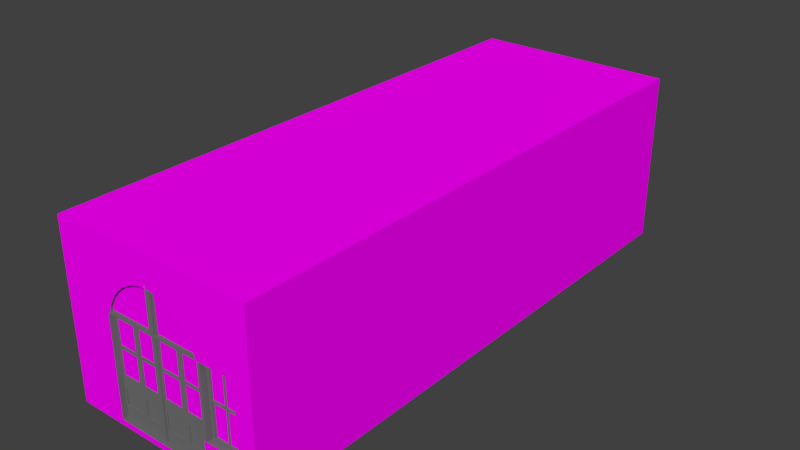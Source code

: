# Source: 61CentralTexture.blend  (saved by Blender 2.76.0; exported with 4.5.12 LTS)
import bpy
from mathutils import Matrix  # noqa: F401  (used for matrix-valued properties, if any)

bpy.ops.wm.read_factory_settings(use_empty=True)
scene = bpy.context.scene
scene.name = 'Scene'

# ---- collections
col_collection_1 = bpy.data.collections.new('Collection 1'); scene.collection.children.link(col_collection_1)

# ---- images (referenced by path relative to the original .blend; pixels are not part of the script)
import os
ASSET_DIR = os.environ.get("B2B_ASSET_DIR", "")  # directory of the original .blend (textures are referenced by path, not embedded)
HERE = os.path.dirname(os.path.abspath(__file__))  # packed textures are extracted next to this script under _unpacked/

def load_image(name, relpath, width, height, colorspace="sRGB"):
    """Load a texture the original file referenced (path relative to the .blend, or extracted next to this script)."""
    p = next((c for c in (os.path.join(HERE, relpath), os.path.join(ASSET_DIR, relpath)) if relpath and os.path.exists(c)), "")
    if p:
        img = bpy.data.images.load(p, check_existing=True)
        img.name = name
    else:  # same state as the original file: an image datablock whose file is absent (Cycles renders it pink)
        img = bpy.data.images.new(name, width, height)
        img.source = "FILE"
        img.filepath = "//" + (relpath or name)
    img.colorspace_settings.name = colorspace
    return img
img_black_brick_wall___texture_by_thekapow_d5y1ghq_jpg_001 = load_image('black_brick_wall___texture_by_thekapow-d5y1ghq.jpg.001', 'black_brick_wall___texture_by_thekapow-d5y1ghq.jpg', 1024, 1024, 'sRGB')
img_glass_jpg_001 = load_image('glass.jpg.001', 'glass.jpg', 1024, 1024, 'sRGB')

# ---- materials (node trees are filled in below, after node groups)
mat_brick = bpy.data.materials.new('brick')
mat_brick.alpha_threshold = 0.0
mat_brick.roughness = 0.5
mat_windows = bpy.data.materials.new('windows')
mat_windows.alpha_threshold = 0.0
mat_windows.roughness = 0.5
mat_door = bpy.data.materials.new('Door')
mat_door.alpha_threshold = 0.0
mat_door.roughness = 0.5

# ---- material node trees
mat_brick.use_nodes = True; mat_brick.node_tree.nodes.clear()
_N = mat_brick.node_tree.nodes; _L = mat_brick.node_tree.links
n0 = _N.new('ShaderNodeOutputMaterial'); n0.name = 'Material Output'; n0.location = (300, 300)
n1 = _N.new('ShaderNodeBsdfDiffuse'); n1.name = 'Diffuse BSDF'; n1.location = (10, 300)
n2 = _N.new('ShaderNodeTexImage'); n2.name = 'Image Texture'; n2.location = (-180, 300)
n2.width = 140
n2.image = img_black_brick_wall___texture_by_thekapow_d5y1ghq_jpg_001
_L.new(n1.outputs[0], n0.inputs[0])
_L.new(n2.outputs[0], n1.inputs[0])
n0.is_active_output = True
mat_windows.use_nodes = True; mat_windows.node_tree.nodes.clear()
_N = mat_windows.node_tree.nodes; _L = mat_windows.node_tree.links
n0 = _N.new('ShaderNodeOutputMaterial'); n0.name = 'Material Output'; n0.location = (300, 300)
n1 = _N.new('ShaderNodeBsdfDiffuse'); n1.name = 'Diffuse BSDF'; n1.location = (10, 300)
n2 = _N.new('ShaderNodeTexImage'); n2.name = 'Image Texture'; n2.location = (-180, 300)
n2.width = 140
n2.image = img_glass_jpg_001
_L.new(n1.outputs[0], n0.inputs[0])
_L.new(n2.outputs[0], n1.inputs[0])
n0.is_active_output = True
mat_door.use_nodes = True; mat_door.node_tree.nodes.clear()
_N = mat_door.node_tree.nodes; _L = mat_door.node_tree.links
n0 = _N.new('ShaderNodeOutputMaterial'); n0.name = 'Material Output'; n0.location = (300, 300)
n1 = _N.new('ShaderNodeBsdfDiffuse'); n1.name = 'Diffuse BSDF'; n1.location = (10, 300)
n1.inputs[0].default_value = (0.1679, 0.1679, 0.1679, 1.0)
_L.new(n1.outputs[0], n0.inputs[0])
n0.is_active_output = True

# ---- world
world_world = bpy.data.worlds.new('World'); scene.world = world_world
world_world.color = (0.05088, 0.05088, 0.05088)
world_world.use_sun_shadow = False
world_world.sun_shadow_jitter_overblur = 0.0
world_world.cycles.sampling_method = 'MANUAL'
world_world.cycles.sample_map_resolution = 256

# ---- meshes
me_cylinder = bpy.data.meshes.new('Cylinder')
me_cylinder.from_pydata([(0.04138, -9.095, 11.77), (0.04079, -9.129, 8.747), (-3.686, -9.129, 8.747), (0.4128, -9.106, 8.747), (4.068, -9.15, 8.747), (-1.345, -9.089, 11.46), (-3.29, -9.111, 9.726), (-3.195, -9.108, 9.907), (-3.629, -9.125, 8.988), (-3.572, -9.121, 9.184), (-0.3641, -9.092, 11.73), (-0.1613, -9.093, 11.75), (-1.881, -9.091, 11.17), (-1.702, -9.09, 11.26), (-2.372, -9.094, 10.81), (-3.068, -9.105, 10.07), (-2.94, -9.103, 10.23), (-3.478, -9.118, 9.365), (-3.384, -9.114, 9.545), (-1.524, -9.089, 11.36), (-2.216, -9.093, 10.94), (-2.812, -9.1, 10.38), (-0.5668, -9.09, 11.71), (-1.15, -9.089, 11.52), (3.813, -9.151, 9.368), (3.907, -9.151, 9.187), (3.402, -9.151, 10.07), (3.53, -9.151, 9.911), (2.863, -9.15, 10.68), (3.019, -9.15, 10.55), (2.215, -9.148, 11.17), (2.394, -9.149, 11.07), (1.484, -9.145, 11.52), (1.678, -9.146, 11.46), (0.6972, -9.141, 11.74), (0.9, -9.142, 11.71), (3.978, -9.15, 9.003), (4.022, -9.15, 8.88), (3.624, -9.151, 9.73), (3.719, -9.151, 9.549), (3.147, -9.151, 10.39), (3.275, -9.151, 10.23), (2.55, -9.149, 10.94), (2.706, -9.15, 10.81), (1.857, -9.147, 11.36), (2.036, -9.147, 11.27), (1.095, -9.143, 11.65), (1.289, -9.144, 11.59), (0.4473, -9.098, 11.78), (-2.06, -9.091, 11.07), (-0.9558, -9.09, 11.58), (-0.7613, -9.09, 11.64), (-2.685, -9.098, 10.54), (-2.529, -9.096, 10.67), (0.5864, -9.128, 8.747), (0.5723, -9.12, 11.76), (0.5864, -9.124, 8.818), (4.05, -9.15, 8.818), (-0.08069, -9.129, 8.747), (-0.05998, -9.094, 11.76), (-0.08415, -9.127, 8.818), (-3.658, -9.127, 8.818), (-1.344, -8.977, 11.46), (-3.289, -9.0, 9.726), (-3.195, -8.996, 9.907), (-3.628, -9.014, 8.988), (-3.571, -9.01, 9.183), (-2.528, -8.985, 10.67), (-3.067, -8.994, 10.07), (-2.94, -8.991, 10.23), (-3.477, -9.006, 9.364), (-3.383, -9.003, 9.545), (-2.372, -8.983, 10.81), (-3.657, -9.016, 8.818), (3.814, -9.04, 9.368), (3.908, -9.039, 9.187), (3.403, -9.04, 10.07), (3.531, -9.04, 9.91), (2.863, -9.039, 10.68), (3.02, -9.039, 10.55), (2.215, -9.037, 11.17), (2.394, -9.037, 11.07), (1.484, -9.034, 11.52), (1.679, -9.035, 11.46), (0.6978, -9.03, 11.74), (0.9005, -9.031, 11.71), (3.979, -9.039, 9.003), (4.022, -9.039, 8.88), (3.625, -9.04, 9.729), (3.719, -9.04, 9.549), (3.147, -9.039, 10.39), (3.275, -9.04, 10.23), (2.551, -9.038, 10.94), (2.707, -9.038, 10.81), (1.858, -9.035, 11.36), (2.036, -9.036, 11.27), (1.095, -9.032, 11.65), (1.29, -9.033, 11.58), (0.5728, -9.009, 11.76), (-1.881, -8.979, 11.17), (-1.702, -8.979, 11.26), (-1.523, -8.978, 11.36), (-1.15, -8.978, 11.52), (-0.9552, -8.978, 11.58), (-0.7607, -8.979, 11.64), (-0.5662, -8.979, 11.71), (-0.3635, -8.98, 11.73), (-0.1608, -8.982, 11.75), (-2.812, -8.989, 10.38), (-2.684, -8.986, 10.54), (-2.216, -8.982, 10.94), (-2.059, -8.98, 11.07), (0.5864, -9.013, 8.818), (4.051, -9.038, 8.818), (-0.05943, -8.983, 11.76), (-0.0836, -8.994, 8.818), (7.206, -9.225, 14.09), (8.178, -9.225, 14.09), (8.63, -9.225, 14.09), (8.63, 36.17, 14.09), (-7.901, 36.17, 14.09), (-7.901, -9.225, 14.09), (-3.919, -9.225, 14.09), (-3.806, -9.225, 14.09), (-2.206, -9.225, 14.09), (-2.105, -9.225, 14.09), (-1.903, -9.225, 14.09), (-1.797, -9.225, 14.09), (-0.3274, -9.225, 14.09), (-0.2235, -9.225, 14.09), (0.09696, -9.225, 14.09), (0.2171, -9.225, 14.09), (1.815, -9.225, 14.09), (1.928, -9.225, 14.09), (2.143, -9.225, 14.09), (2.255, -9.225, 14.09), (4.068, -9.225, 14.09), (4.177, -9.225, 14.09), (4.421, -9.225, 14.09), (4.623, -9.225, 14.09), (5.714, -9.225, 14.09), (5.814, -9.225, 14.09), (7.005, -9.225, 14.09), (7.005, -9.225, 12.1), (7.206, -9.225, 12.1), (7.206, -9.225, 8.562), (7.206, -9.225, 8.46), (7.206, -9.225, 5.745), (7.206, -9.225, 5.651), (7.206, -9.225, 3.01), (7.206, -9.225, 2.907), (7.206, -9.225, 0.5571), (8.178, -9.225, 0.5571), (8.178, -9.225, 2.907), (8.178, -9.225, 8.562), (8.63, -9.225, 8.562), (8.63, -9.225, 2.907), (8.63, -9.225, 0.5571), (8.63, -9.225, 0.09895), (8.63, 36.17, 0.09895), (-7.901, 36.17, 0.09895), (-7.901, -9.225, 0.5571), (-7.901, -9.225, 1.504), (-7.901, -9.225, 2.854), (-7.901, -9.225, 3.839), (-7.901, -9.225, 5.856), (-7.901, -9.225, 6.063), (-7.901, -9.225, 8.088), (-7.901, -9.225, 8.562), (-7.901, -9.225, 12.1), (-7.901, -9.225, 0.09895), (-3.919, -9.225, 12.1), (-3.806, -9.225, 12.1), (-2.206, -9.225, 12.1), (-2.105, -9.225, 12.1), (-1.903, -9.225, 12.1), (-1.797, -9.225, 12.1), (-0.3274, -9.225, 12.1), (-0.2235, -9.225, 12.1), (0.09696, -9.225, 12.1), (0.2171, -9.225, 12.1), (1.815, -9.225, 12.1), (1.928, -9.225, 12.1), (2.143, -9.225, 12.1), (2.255, -9.225, 12.1), (4.068, -9.225, 12.1), (4.177, -9.225, 12.1), (4.421, -9.225, 12.1), (4.623, -9.225, 12.1), (5.714, -9.225, 12.1), (5.814, -9.225, 12.1), (7.005, -9.225, 8.562), (7.206, -8.778, 8.562), (7.206, -8.778, 8.46), (7.206, -8.778, 5.745), (7.206, -8.778, 5.651), (7.206, -8.778, 3.01), (7.206, -8.778, 2.907), (7.005, -9.225, 2.907), (7.005, -9.225, 0.5571), (7.206, -9.225, 0.09895), (8.178, -9.225, 0.09895), (7.005, -9.225, 0.09895), (5.814, -9.225, 0.09895), (5.714, -9.225, 0.09895), (4.623, -9.225, 0.09895), (4.421, -9.225, 0.09895), (4.177, -9.225, 0.09895), (4.068, -9.225, 0.09895), (2.255, -9.225, 0.09895), (2.143, -9.225, 0.09895), (1.928, -9.225, 0.09895), (1.815, -9.225, 0.09895), (0.2171, -9.225, 0.09895), (0.09696, -9.225, 0.09895), (-0.2235, -9.225, 0.09895), (-0.3274, -9.225, 0.09895), (-1.797, -9.225, 0.09895), (-1.903, -9.225, 0.09895), (-2.105, -9.225, 0.09895), (-2.206, -9.225, 0.09895), (-3.806, -9.225, 0.09895), (-3.919, -9.225, 0.09895), (-3.919, -9.225, 0.5571), (-3.919, -9.225, 1.504), (-3.919, -9.225, 2.854), (-3.919, -9.225, 3.839), (-3.919, -9.225, 5.856), (-3.919, -9.225, 6.063), (-3.919, -9.225, 8.088), (-3.919, -9.225, 8.562), (-3.806, -9.225, 8.562), (-2.206, -9.225, 8.562), (-3.687, -9.225, 8.747), (-3.63, -9.225, 8.988), (-3.573, -9.225, 9.184), (-3.479, -9.225, 9.365), (-3.385, -9.225, 9.545), (-3.29, -9.225, 9.726), (-3.196, -9.225, 9.907), (-3.069, -9.225, 10.07), (-2.941, -9.225, 10.23), (-2.813, -9.225, 10.38), (-2.686, -9.225, 10.54), (-2.53, -9.225, 10.67), (-2.373, -9.225, 10.81), (-2.217, -9.225, 10.94), (-2.206, -9.225, 10.95), (-2.105, -9.225, 11.03), (-2.061, -9.225, 11.07), (-1.903, -9.225, 11.16), (-1.882, -9.225, 11.17), (-1.797, -9.225, 11.21), (-1.703, -9.225, 11.26), (-1.525, -9.225, 11.36), (-1.346, -9.225, 11.46), (-1.151, -9.225, 11.52), (-0.9569, -9.225, 11.58), (-0.7624, -9.225, 11.64), (-0.5679, -9.225, 11.71), (-0.3652, -9.225, 11.73), (-0.3274, -9.225, 11.73), (-0.2235, -9.225, 11.74), (-0.2235, -9.225, 8.562), (0.09696, -9.225, 8.562), (0.2171, -9.225, 8.562), (1.815, -9.225, 8.562), (1.815, -9.225, 8.747), (0.4119, -9.225, 8.747), (0.4462, -9.225, 11.78), (0.04047, -9.225, 11.77), (0.641, -9.225, 11.74), (-0.0596, -9.225, 11.76), (0.8993, -9.225, 11.71), (1.094, -9.225, 11.65), (1.288, -9.225, 11.59), (1.483, -9.225, 11.52), (1.678, -9.225, 11.46), (1.815, -9.225, 11.39), (1.928, -9.225, 11.33), (2.035, -9.225, 11.27), (2.143, -9.225, 11.21), (2.255, -9.225, 11.15), (2.393, -9.225, 11.07), (2.549, -9.225, 10.94), (2.706, -9.225, 10.81), (2.862, -9.225, 10.68), (3.018, -9.225, 10.55), (3.146, -9.225, 10.39), (3.274, -9.225, 10.23), (3.402, -9.225, 10.07), (3.529, -9.225, 9.911), (3.624, -9.225, 9.73), (3.718, -9.225, 9.549), (3.812, -9.225, 9.368), (3.907, -9.225, 9.187), (3.978, -9.225, 9.003), (4.021, -9.225, 8.88), (4.068, -9.225, 8.747), (4.068, -9.225, 8.562), (4.177, -9.225, 8.562), (4.421, -9.225, 8.562), (4.623, -9.225, 8.562), (5.714, -9.225, 8.562), (5.814, -9.225, 8.562), (7.005, -8.778, 8.562), (7.005, -8.778, 8.46), (7.005, -8.778, 5.745), (7.005, -8.778, 5.651), (7.005, -8.778, 3.01), (7.005, -8.778, 2.907), (5.814, -9.225, 2.907), (5.814, -9.225, 0.5571), (5.714, -9.225, 0.5571), (4.623, -9.225, 0.5571), (4.421, -9.225, 0.5571), (4.177, -9.225, 0.5571), (4.068, -9.225, 0.5571), (2.255, -9.225, 0.5571), (2.143, -9.225, 0.5571), (1.928, -9.225, 0.5571), (1.815, -9.225, 0.5571), (0.2171, -9.225, 0.5571), (0.09696, -9.225, 0.5571), (-0.2235, -9.225, 0.5571), (-0.3274, -9.225, 0.5571), (-1.797, -9.225, 0.5571), (-1.903, -9.225, 0.5571), (-2.105, -9.225, 0.5571), (-2.206, -9.225, 0.5571), (-3.806, -9.225, 0.5571), (-3.919, -8.778, 0.5571), (-3.919, -8.778, 1.504), (-3.919, -8.778, 2.854), (-3.919, -8.778, 3.839), (-3.919, -8.778, 5.856), (-3.919, -8.778, 6.063), (-3.919, -8.778, 8.088), (-3.919, -8.778, 8.562), (-3.806, -8.778, 8.562), (-2.206, -8.778, 8.562), (-2.105, -9.225, 8.562), (-0.3274, -9.225, 8.562), (-0.2235, -8.948, 8.562), (0.09696, -8.948, 8.562), (0.09696, -8.778, 8.562), (0.2171, -8.778, 8.562), (1.815, -8.778, 8.562), (1.928, -9.225, 8.562), (1.928, -9.225, 8.747), (2.255, -9.225, 8.747), (2.255, -9.225, 8.562), (0.5864, -9.225, 8.747), (4.068, -8.778, 8.562), (4.177, -8.778, 8.562), (4.177, -9.225, 8.46), (4.421, -9.225, 8.46), (4.421, -8.778, 8.562), (4.623, -8.778, 8.562), (5.714, -8.778, 8.562), (5.814, -8.778, 8.562), (5.814, -8.778, 8.46), (7.005, -8.69, 8.46), (7.005, -8.69, 5.745), (5.814, -8.778, 5.745), (5.814, -8.778, 5.651), (7.005, -8.645, 5.651), (7.005, -8.645, 3.01), (5.814, -8.778, 2.907), (5.814, -8.778, 3.01), (5.714, -9.225, 2.907), (4.623, -9.225, 2.907), (4.421, -9.225, 2.907), (4.177, -9.225, 2.907), (4.177, -8.778, 0.5571), (4.068, -8.778, 0.5571), (2.255, -8.778, 0.5571), (2.143, -8.778, 0.5571), (1.928, -8.778, 0.5571), (1.815, -8.778, 0.5571), (0.2171, -8.778, 0.5571), (0.09696, -8.778, 0.5571), (0.09696, -8.948, 0.5571), (-0.2235, -8.948, 0.5571), (-0.2235, -8.778, 0.5571), (-0.3274, -8.778, 0.5571), (-1.797, -8.778, 0.5571), (-1.903, -8.778, 0.5571), (-2.105, -8.778, 0.5571), (-2.206, -8.778, 0.5571), (-3.806, -8.778, 0.5571), (-3.806, -8.778, 1.504), (-3.806, -8.778, 2.854), (-3.806, -8.778, 3.839), (-3.806, -8.778, 5.856), (-3.806, -8.778, 6.063), (-3.806, -8.778, 8.088), (-2.105, -8.778, 8.562), (-2.206, -8.778, 8.088), (-1.903, -9.225, 8.562), (-1.797, -9.225, 8.562), (-0.3274, -8.778, 8.562), (-0.2235, -8.778, 8.562), (-0.2235, -8.948, 8.088), (0.09696, -8.948, 8.088), (0.2171, -8.778, 8.161), (0.09696, -8.778, 8.161), (1.928, -8.778, 8.562), (1.815, -8.778, 8.161), (2.143, -9.225, 8.562), (2.143, -9.225, 8.747), (2.255, -8.778, 8.562), (4.177, -8.778, 8.46), (4.177, -8.778, 8.161), (4.068, -8.778, 8.161), (4.177, -9.225, 5.745), (4.421, -9.225, 5.745), (4.421, -8.778, 8.46), (4.623, -8.778, 8.46), (5.714, -8.778, 8.46), (5.814, -8.69, 8.46), (5.814, -8.69, 5.745), (7.005, -8.597, 8.46), (7.005, -8.597, 5.745), (5.714, -8.778, 5.745), (5.714, -8.778, 5.651), (5.814, -8.645, 5.651), (5.814, -8.645, 3.01), (7.005, -8.552, 5.651), (7.005, -8.552, 3.01), (5.714, -8.778, 2.907), (5.714, -8.778, 3.01), (4.623, -8.778, 2.907), (4.421, -8.778, 2.907), (4.177, -9.225, 3.01), (4.421, -9.225, 3.01), (4.177, -8.778, 2.907), (4.177, -8.778, 1.46), (4.068, -8.778, 1.46), (2.255, -8.778, 1.46), (2.143, -8.778, 1.46), (1.928, -8.778, 1.46), (1.815, -8.778, 1.46), (0.2171, -8.778, 1.46), (0.09696, -8.778, 1.46), (-0.2235, -8.948, 1.504), (0.09696, -8.948, 1.504), (-0.3274, -8.778, 1.504), (-1.797, -8.778, 1.504), (-1.903, -8.778, 1.504), (-2.105, -8.778, 1.504), (-2.206, -8.778, 1.504), (-3.806, -8.681, 1.504), (-3.806, -8.681, 2.854), (-2.206, -8.778, 2.854), (-2.206, -8.778, 3.839), (-3.806, -8.681, 3.839), (-3.806, -8.681, 5.856), (-2.206, -8.778, 5.856), (-2.206, -8.778, 6.063), (-3.806, -8.681, 6.063), (-3.806, -8.681, 8.088), (-1.903, -8.778, 8.562), (-2.105, -8.778, 8.088), (-2.206, -8.681, 8.088), (-1.797, -8.778, 8.562), (-0.3274, -8.778, 8.088), (-0.2235, -8.778, 8.088), (-0.2235, -8.948, 6.063), (0.09696, -8.948, 6.063), (0.2171, -8.778, 6.086), (0.09696, -8.778, 6.086), (2.143, -8.778, 8.562), (1.928, -8.778, 8.161), (1.815, -8.694, 8.161), (2.255, -8.778, 8.161), (4.177, -8.778, 5.745), (4.177, -8.778, 6.086), (4.068, -8.778, 6.086), (4.177, -9.225, 5.651), (4.421, -9.225, 5.651), (4.421, -8.778, 5.745), (4.623, -8.778, 5.745), (4.623, -8.69, 8.46), (5.714, -8.69, 8.46), (5.814, -8.597, 8.46), (5.714, -8.69, 5.745), (5.814, -8.597, 5.745), (4.623, -8.778, 5.651), (5.714, -8.645, 5.651), (5.814, -8.552, 5.651), (5.714, -8.645, 3.01), (5.814, -8.552, 3.01), (4.623, -8.778, 3.01), (4.421, -8.778, 3.01), (4.177, -8.778, 3.01), (4.177, -8.778, 2.831), (4.068, -8.778, 2.831), (2.255, -8.778, 2.831), (2.143, -8.778, 2.831), (1.928, -8.778, 2.831), (1.815, -8.778, 2.831), (0.09696, -8.778, 1.504), (0.2171, -8.778, 2.831), (0.09696, -8.778, 2.831), (-0.2235, -8.948, 2.854), (0.09696, -8.948, 2.854), (-0.2235, -8.778, 1.504), (-0.3274, -8.778, 2.854), (-0.2235, -8.778, 2.854), (-0.3274, -8.681, 1.504), (-1.797, -8.681, 1.504), (-1.903, -8.778, 2.854), (-1.797, -8.778, 2.854), (-2.105, -8.778, 2.854), (-2.206, -8.681, 1.504), (-2.206, -8.681, 2.854), (-2.206, -8.681, 3.839), (-2.105, -8.778, 3.839), (-2.206, -8.681, 5.856), (-2.206, -8.681, 6.063), (-2.105, -8.778, 5.856), (-2.105, -8.778, 6.063), (-1.903, -8.778, 8.088), (-1.797, -8.778, 8.088), (-0.3274, -8.778, 6.063), (-0.2235, -8.778, 6.063), (-0.2235, -8.948, 5.856), (0.09696, -8.948, 5.856), (0.2171, -8.778, 5.889), (0.09696, -8.778, 5.889), (2.143, -8.778, 8.161), (1.928, -8.778, 6.086), (1.815, -8.778, 6.086), (2.255, -8.694, 8.161), (4.068, -8.694, 8.161), (4.177, -8.778, 5.651), (4.177, -8.778, 5.889), (4.068, -8.778, 5.889), (4.421, -8.778, 5.651), (4.623, -8.69, 5.745), (4.623, -8.597, 8.46), (5.714, -8.597, 8.46), (4.623, -8.645, 5.651), (4.623, -8.645, 3.01), (4.177, -8.778, 3.824), (4.068, -8.778, 3.824), (4.068, -8.694, 1.46), (2.255, -8.694, 1.46), (2.255, -8.778, 3.824), (2.143, -8.778, 3.824), (1.928, -8.778, 3.824), (1.815, -8.778, 3.824), (0.2171, -8.694, 2.831), (1.815, -8.694, 1.46), (0.09696, -8.778, 2.854), (0.2171, -8.778, 3.824), (0.09696, -8.778, 3.824), (-0.2235, -8.948, 3.839), (0.09696, -8.948, 3.839), (-0.3274, -8.778, 3.839), (-0.2235, -8.778, 3.839), (-0.3274, -8.681, 2.854), (-1.797, -8.681, 2.854), (-1.903, -8.778, 3.839), (-1.797, -8.778, 3.839), (-1.903, -8.778, 5.856), (-1.903, -8.778, 6.063), (-1.797, -8.681, 8.088), (-0.3274, -8.681, 8.088), (-0.3274, -8.681, 6.063), (-0.3274, -8.778, 5.856), (-0.2235, -8.778, 5.856), (0.09696, -8.778, 5.856), (0.09696, -8.778, 6.063), (0.09696, -8.778, 8.088), (1.815, -8.778, 5.889), (2.143, -8.778, 6.086), (1.928, -8.778, 5.889), (1.815, -8.694, 6.086), (0.2171, -8.694, 8.161), (2.255, -8.778, 6.086), (2.255, -8.778, 5.889), (4.068, -8.694, 6.086), (4.623, -8.597, 5.745), (5.714, -8.597, 5.745), (4.623, -8.552, 5.651), (5.714, -8.552, 5.651), (5.714, -8.552, 3.01), (4.623, -8.552, 3.01), (2.143, -8.778, 5.889), (0.2171, -8.694, 1.46), (0.09696, -8.778, 3.839), (-1.797, -8.778, 5.856), (-1.797, -8.778, 6.063), (-1.797, -8.681, 6.063), (0.2171, -8.694, 3.824), (0.2171, -8.694, 6.086), (4.068, -8.694, 2.831), (2.255, -8.694, 2.831), (1.815, -8.694, 2.831), (-0.3274, -8.681, 5.856), (-0.3274, -8.681, 3.839), (-1.797, -8.681, 3.839), (-1.797, -8.681, 5.856), (1.815, -8.694, 5.889), (2.255, -8.694, 6.086), (4.068, -8.694, 5.889), (2.255, -8.694, 5.889), (2.255, -8.694, 3.824), (1.815, -8.694, 3.824), (0.2171, -8.694, 5.889), (4.068, -8.694, 3.824), (1.817, -9.135, 8.747), (1.928, -9.136, 8.747), (2.256, -9.138, 8.747), (0.04079, -9.225, 8.747), (-0.08031, -9.225, 8.747)], [(22, 5)], [(269, 268, 3, 48), (25, 75, 86, 36), (53, 67, 72, 14), (57, 113, 112, 56), (27, 77, 88, 38), (18, 71, 63, 6), (49, 111, 99, 12), (29, 79, 90, 40), (61, 73, 65, 8), (31, 81, 92, 42), (59, 114, 115, 60), (33, 83, 94, 44), (35, 85, 96, 46), (7, 64, 68, 15), (60, 115, 73, 61), (9, 66, 70, 17), (24, 74, 75, 25), (5, 62, 102, 23), (26, 76, 77, 27), (19, 101, 62, 5), (23, 102, 103, 50), (28, 78, 79, 29), (22, 105, 106, 10), (16, 69, 108, 21), (30, 80, 81, 31), (52, 109, 67, 53), (20, 110, 111, 49), (32, 82, 83, 33), (12, 99, 100, 13), (51, 104, 105, 22), (34, 84, 85, 35), (11, 107, 114, 59), (36, 86, 87, 37), (38, 88, 89, 39), (40, 90, 91, 41), (42, 92, 93, 43), (6, 63, 64, 7), (44, 94, 95, 45), (8, 65, 66, 9), (46, 96, 97, 47), (39, 89, 74, 24), (41, 91, 76, 26), (15, 68, 69, 16), (43, 93, 78, 28), (17, 70, 71, 18), (45, 95, 80, 30), (56, 112, 98, 55), (47, 97, 82, 32), (74, 89, 88, 77, 76, 91, 90, 79, 78, 93, 92, 81, 80, 95, 94, 83, 82, 97, 96, 85, 84, 98, 112, 113, 87, 86, 75), (55, 98, 84, 34), (37, 87, 113, 57), (64, 63, 71, 70, 66, 65, 73, 115, 114, 107, 106, 105, 104, 103, 102, 62, 101, 100, 99, 111, 110, 72, 67, 109, 108, 69, 68), (21, 108, 109, 52), (50, 103, 104, 51), (13, 100, 101, 19), (10, 106, 107, 11), (48, 3, 54, 56, 55), (2, 58, 60, 61), (59, 60, 58, 1, 0), (14, 72, 110, 20), (116, 117, 118, 119, 120, 121, 122, 123, 124, 125, 126, 127, 128, 129, 130, 131, 132, 133, 134, 135, 136, 137, 138, 139, 140, 141, 142), (142, 143, 144, 116), (145, 146, 147, 148, 149, 150, 151, 152, 153, 154, 117, 116, 144), (117, 154, 155, 118), (155, 156, 157, 158, 159, 119, 118), (120, 119, 159, 160), (121, 120, 160, 170), (121, 169, 171, 122), (122, 171, 172, 123), (123, 172, 173, 124), (124, 173, 174, 125), (125, 174, 175, 126), (126, 175, 176, 127), (127, 176, 177, 128), (128, 177, 178, 129), (129, 178, 179, 130), (130, 179, 180, 131), (131, 180, 181, 132), (132, 181, 182, 133), (133, 182, 183, 134), (134, 183, 184, 135), (135, 184, 185, 136), (136, 185, 186, 137), (137, 186, 187, 138), (138, 187, 188, 139), (139, 188, 189, 140), (140, 189, 190, 141), (141, 190, 143, 142), (143, 191, 145, 144), (146, 145, 192, 193), (147, 146, 193, 194), (148, 147, 194, 195), (149, 148, 195, 196), (150, 149, 196, 197), (198, 199, 151, 150), (151, 200, 201, 152), (153, 152, 157, 156), (154, 153, 156, 155), (152, 201, 158, 157), (160, 159, 158, 201, 200, 202, 203, 204, 205, 206, 207, 208, 209, 210, 211, 212, 213, 214, 215, 216, 217, 218, 219, 220, 221, 222, 170), (161, 170, 222, 223), (165, 164, 163, 162, 161, 223, 224, 225, 226, 227, 228, 229, 230, 168, 167, 166), (169, 168, 230, 171), (171, 230, 231, 172), (173, 247, 248, 174), (174, 248, 249, 250, 175), (175, 250, 251, 252, 176), (176, 252, 253, 254, 255, 256, 257, 258, 259, 260, 261, 177), (177, 261, 262, 178), (185, 298, 299, 300, 186), (182, 279, 280, 281, 183), (186, 300, 301, 187), (187, 301, 302, 188), (188, 302, 303, 189), (189, 303, 304, 190), (190, 304, 191, 143), (145, 191, 305, 192), (305, 306, 193, 192), (306, 307, 194, 193), (307, 308, 195, 194), (308, 309, 196, 195), (198, 150, 197, 310), (309, 310, 197, 196), (311, 312, 199, 198), (199, 202, 200, 151), (312, 203, 202, 199), (313, 204, 203, 312), (314, 205, 204, 313), (315, 206, 205, 314), (316, 207, 206, 315), (317, 208, 207, 316), (318, 209, 208, 317), (319, 210, 209, 318), (320, 211, 210, 319), (321, 212, 211, 320), (322, 213, 212, 321), (323, 214, 213, 322), (324, 215, 214, 323), (325, 216, 215, 324), (326, 217, 216, 325), (327, 218, 217, 326), (328, 219, 218, 327), (329, 220, 219, 328), (330, 221, 220, 329), (223, 222, 221, 330), (224, 223, 331, 332), (225, 224, 332, 333), (226, 225, 333, 334), (227, 226, 334, 335), (228, 227, 335, 336), (229, 228, 336, 337), (230, 229, 337, 338), (231, 230, 338, 339), (232, 231, 339, 340), (264, 263, 343, 344), (265, 264, 345, 346), (266, 265, 346, 347), (300, 299, 353, 354), (300, 355, 356, 301), (302, 301, 357, 358), (303, 302, 358, 359), (304, 303, 359, 360), (191, 304, 360, 305), (360, 361, 306, 305), (307, 306, 362, 363), (364, 365, 308, 307), (309, 308, 366, 367), (311, 198, 310, 368), (369, 368, 310, 309), (370, 313, 312, 311), (371, 314, 313, 370), (372, 315, 314, 371), (373, 316, 315, 372), (317, 316, 374, 375), (318, 317, 375, 376), (319, 318, 376, 377), (320, 319, 377, 378), (321, 320, 378, 379), (322, 321, 379, 380), (323, 322, 380, 381), (324, 323, 382, 383), (325, 324, 384, 385), (326, 325, 385, 386), (327, 326, 386, 387), (328, 327, 387, 388), (329, 328, 388, 389), (330, 329, 389, 390), (223, 330, 390, 331), (332, 331, 390, 391), (333, 332, 391, 392), (334, 333, 392, 393), (335, 334, 393, 394), (336, 335, 394, 395), (337, 336, 395, 396), (338, 337, 396, 339), (341, 232, 340, 397), (339, 396, 398, 340), (263, 342, 401, 402), (382, 323, 381), (343, 403, 404, 344), (405, 346, 345, 406), (348, 266, 347, 407), (408, 347, 346, 405), (299, 351, 411, 353), (355, 300, 354, 412), (413, 354, 353, 414), (355, 415, 416, 356), (301, 356, 417, 357), (357, 417, 418, 358), (358, 418, 419, 359), (359, 419, 361, 360), (306, 361, 420, 362), (364, 307, 363, 421), (363, 362, 422, 423), (424, 425, 365, 364), (308, 365, 426, 366), (369, 309, 367, 427), (367, 366, 428, 429), (370, 311, 368, 430), (431, 430, 368, 369), (371, 370, 430, 432), (372, 371, 432, 433), (434, 373, 372, 435), (316, 373, 436, 374), (374, 437, 438, 375), (375, 438, 439, 376), (376, 439, 440, 377), (377, 440, 441, 378), (378, 441, 442, 379), (379, 442, 443, 380), (380, 443, 444, 381), (445, 383, 382, 446), (448, 386, 385, 447), (449, 387, 386, 448), (450, 388, 387, 449), (451, 389, 388, 450), (391, 390, 389, 451), (392, 391, 452, 453), (393, 392, 454, 455), (394, 393, 456, 457), (395, 394, 458, 459), (396, 395, 460, 461), (399, 341, 397, 462), (340, 398, 463, 397), (398, 396, 461, 464), (342, 400, 465, 401), (401, 466, 467, 402), (324, 383, 384), (403, 468, 469, 404), (343, 263, 402), (470, 405, 406, 471), (409, 348, 407, 472), (473, 407, 347, 408), (351, 409, 472, 411), (414, 353, 411, 475), (415, 355, 412, 476), (477, 413, 414, 478), (415, 479, 480, 416), (356, 416, 481, 417), (417, 481, 482, 418), (419, 418, 483, 484), (361, 419, 484, 420), (362, 420, 485, 422), (424, 364, 421, 486), (421, 363, 423, 487), (485, 487, 423, 422), (482, 488, 425, 424), (365, 425, 489, 426), (366, 426, 490, 428), (431, 369, 427, 491), (427, 367, 429, 492), (490, 492, 429, 428), (493, 432, 430, 431), (435, 372, 433, 494), (494, 433, 432, 493), (479, 434, 435, 480), (373, 434, 495, 436), (437, 496, 497, 438), (439, 498, 499, 440), (440, 499, 500, 441), (441, 500, 501, 442), (443, 503, 504, 444), (505, 445, 446, 506), (448, 447, 510, 511), (512, 449, 448, 513), (514, 450, 449, 512), (454, 451, 450, 514), (391, 451, 515, 452), (454, 392, 453, 516), (453, 452, 515, 516), (393, 455, 517, 456), (455, 454, 514, 518), (458, 394, 457, 519), (457, 456, 517, 519), (395, 459, 520, 460), (459, 458, 521, 522), (461, 460, 520, 464), (400, 399, 462, 465), (397, 463, 523, 462), (398, 459, 522, 463), (459, 398, 464, 520), (465, 524, 466, 401), (403, 343, 402, 467), (466, 525, 526, 467), (468, 527, 528, 469), (529, 470, 471, 530), (531, 472, 407, 473), (532, 473, 408, 533), (475, 411, 472, 531), (414, 475, 534, 535), (479, 415, 476, 536), (537, 477, 478, 538), (416, 480, 539, 481), (481, 539, 488, 482), (418, 482, 540, 483), (484, 483, 541, 542), (484, 486, 421, 420), (420, 421, 487, 485), (482, 424, 486, 540), (425, 488, 543, 489), (489, 491, 427, 426), (426, 427, 492, 490), (493, 431, 491, 544), (480, 435, 494, 539), (539, 494, 493, 488), (434, 479, 536, 495), (496, 545, 546, 497), (498, 549, 550, 499), (499, 550, 551, 500), (500, 551, 552, 501), (503, 556, 557, 504), (558, 505, 506, 559), (560, 508, 509, 561), (447, 508, 562, 510), (513, 448, 511, 563), (563, 511, 510, 562), (564, 512, 513, 565), (518, 514, 512, 564), (451, 454, 516, 515), (455, 458, 519, 517), (458, 455, 518, 521), (522, 521, 566, 567), (462, 523, 524, 465), (463, 522, 567, 523), (466, 524, 568, 569), (525, 466, 569, 570), (525, 571, 572, 526), (610, 605, 611, 596), (527, 558, 559, 528), (554, 600, 553, 591), (556, 552, 610, 596), (556, 529, 530, 557), (576, 533, 470, 529), (577, 531, 473, 532), (578, 532, 533, 576), (581, 475, 531, 577), (545, 537, 538, 546), (538, 478, 581, 582), (483, 540, 584, 541), (486, 484, 542, 585), (541, 584, 585, 542), (540, 486, 585, 584), (488, 493, 544, 543), (489, 543, 586, 587), (491, 489, 587, 588), (544, 491, 588, 589), (497, 546, 549, 498), (549, 582, 590, 550), (550, 590, 578, 551), (551, 578, 576, 552), (501, 552, 556, 503), (552, 576, 605, 610), (579, 474, 580, 597), (576, 529, 611, 605), (571, 560, 561, 572), (565, 513, 508, 560), (529, 556, 596, 611), (508, 513, 563, 562), (566, 564, 565, 593), (521, 518, 564, 566), (567, 566, 593, 594), (523, 567, 594, 524), (524, 594, 595, 568), (568, 595, 570, 569), (501, 503, 553, 600), (594, 525, 570, 595), (594, 593, 571, 525), (470, 533, 579, 597), (503, 443, 591, 553), (442, 501, 600, 554), (590, 577, 532, 578), (582, 581, 577, 590), (543, 544, 589, 586), (586, 589, 588, 587), (612, 607, 608, 609), (583, 535, 534, 606), (582, 549, 609, 608), (533, 408, 474, 579), (560, 571, 601, 602), (405, 470, 597, 580), (565, 560, 602, 603), (593, 565, 603, 604), (571, 593, 604, 601), (547, 598, 599, 548), (549, 546, 612, 609), (538, 582, 608, 607), (546, 538, 607, 612), (497, 498, 599, 598), (581, 478, 583, 606), (604, 603, 602, 601), (475, 581, 606, 534), (498, 439, 548, 599), (173, 172, 231, 233, 234, 235, 236, 237, 238, 239, 240, 241, 242, 243, 244, 245, 246, 247), (438, 497, 598, 547), (478, 414, 535, 583), (439, 438, 547, 548), (5, 23, 256), (23, 50, 257), (243, 242, 21), (242, 16, 21), (15, 16, 241), (7, 15, 240), (259, 258, 22), (13, 19, 254), (50, 51, 258), (19, 5, 255), (52, 53, 244), (238, 237, 18), (7, 240, 239), (258, 51, 22), (11, 262, 10), (16, 242, 241), (22, 10, 260), (252, 12, 13), (246, 245, 20), (245, 53, 14), (9, 17, 236), (8, 235, 234), (12, 251, 250), (262, 59, 272), (181, 278, 279, 182), (2, 61, 233), (61, 234, 233), (238, 18, 6), (264, 344, 345), (443, 442, 554, 591), (408, 405, 580, 474), (447, 385, 384, 507), (446, 382, 381, 502), (383, 445, 507, 384), (508, 447, 507, 509), (468, 403, 467, 526), (404, 469, 574, 575), (506, 446, 502, 555), (445, 505, 509, 507), (527, 468, 526, 572), (469, 528, 573, 574), (559, 506, 555, 592), (505, 558, 561, 509), (558, 527, 572, 561), (528, 559, 592, 573), (344, 404, 575, 345), (235, 8, 9), (11, 59, 262), (255, 5, 256), (256, 23, 257), (21, 52, 243), (49, 250, 249), (248, 20, 49), (15, 241, 240), (245, 14, 20), (253, 13, 254), (257, 50, 258), (254, 19, 255), (20, 248, 247), (262, 261, 10), (52, 244, 243), (239, 238, 7), (260, 10, 261), (252, 251, 12), (259, 22, 260), (253, 252, 13), (20, 247, 246), (237, 17, 18), (249, 248, 49), (53, 245, 244), (49, 12, 250), (61, 8, 234), (236, 235, 9), (17, 237, 236), (238, 6, 7), (272, 179, 178, 262), (272, 270, 179), (183, 281, 282, 184), (184, 282, 283, 284, 285, 286, 287, 288, 289, 290, 291, 292, 293, 294, 295, 296, 297, 298, 185), (57, 297, 296, 37), (37, 296, 295, 36), (36, 295, 294, 25), (25, 294, 293, 24), (24, 293, 292, 39), (39, 292, 291, 38), (38, 291, 290, 27), (27, 290, 289, 26), (26, 289, 288, 41), (41, 288, 287, 40), (40, 287, 286, 29), (29, 286, 285, 28), (28, 285, 284, 43), (43, 284, 283, 42), (42, 283, 282, 31), (31, 282, 281, 30), (30, 281, 280, 45), (45, 280, 279, 44), (44, 279, 278, 33), (33, 278, 277, 32), (32, 277, 276, 47), (47, 276, 275, 46), (46, 275, 274, 35), (35, 274, 273, 34), (34, 273, 271, 55), (4, 298, 297, 57), (55, 271, 269), (48, 55, 269), (181, 273, 274), (277, 278, 181), (270, 180, 179), (180, 270, 269), (180, 271, 273), (181, 274, 275), (276, 277, 181), (181, 275, 276), (180, 269, 271), (273, 181, 180), (0, 270, 272, 59), (410, 615, 614), (349, 614, 613), (410, 350, 615), (349, 410, 614), (267, 349, 613), (267, 266, 349), (349, 266, 348), (410, 348, 409), (350, 409, 351), (410, 349, 348), (350, 410, 409), (4, 57, 56, 54, 613, 614, 615), (3, 268, 352, 54), (54, 352, 267, 613), (4, 615, 350, 298), (351, 299, 298, 350), (58, 617, 616, 1), (58, 2, 233, 617), (1, 616, 270, 0), (269, 270, 616), (268, 269, 616), (400, 617, 399), (266, 267, 352), (616, 617, 264), (265, 266, 352), (264, 617, 263), (268, 265, 352), (264, 265, 616), (232, 341, 233), (233, 231, 232), (233, 341, 399), (263, 617, 342), (616, 265, 268), (399, 617, 233), (617, 400, 342)])
me_cylinder.polygons.foreach_set('material_index', [2, 2, 2, 2, 2, 2, 2, 2, 2, 2, 2, 2, 2, 2, 2, 2, 2, 2, 2, 2, 2, 2, 2, 2, 2, 2, 2, 2, 2, 2, 2, 2, 2, 2, 2, 2, 2, 2, 2, 2, 2, 2, 2, 2, 2, 2, 2, 2, 1, 2, 2, 1, 2, 2, 2, 2, 2, 2, 2, 2, 0, 0, 0, 0, 0, 0, 0, 0, 0, 0, 0, 0, 0, 0, 0, 0, 0, 0, 0, 0, 0, 0, 0, 0, 0, 0, 0, 0, 0, 2, 2, 2, 2, 2, 0, 0, 0, 0, 0, 0, 0, 0, 0, 0, 0, 0, 0, 0, 0, 0, 0, 0, 0, 0, 0, 0, 2, 2, 2, 2, 2, 2, 2, 0, 0, 0, 0, 0, 0, 0, 0, 0, 0, 0, 0, 0, 0, 0, 0, 0, 0, 0, 0, 0, 0, 2, 2, 2, 2, 2, 2, 2, 2, 2, 2, 2, 2, 2, 2, 2, 2, 2, 2, 2, 2, 2, 2, 2, 2, 0, 0, 0, 0, 2, 2, 2, 2, 2, 2, 2, 2, 2, 2, 2, 2, 2, 2, 2, 2, 2, 2, 2, 2, 2, 2, 2, 2, 2, 2, 2, 2, 2, 2, 2, 2, 2, 2, 2, 2, 2, 2, 2, 2, 2, 2, 2, 2, 2, 2, 2, 2, 2, 2, 2, 2, 2, 2, 2, 2, 2, 2, 2, 2, 2, 2, 2, 2, 2, 2, 2, 2, 2, 2, 2, 2, 2, 2, 2, 2, 2, 2, 2, 2, 2, 2, 2, 2, 2, 2, 2, 2, 2, 2, 2, 2, 1, 2, 2, 2, 2, 2, 1, 2, 2, 2, 2, 2, 2, 2, 2, 2, 2, 2, 2, 2, 2, 2, 2, 2, 2, 2, 2, 2, 1, 2, 2, 1, 2, 2, 2, 2, 2, 2, 2, 2, 2, 2, 2, 2, 2, 2, 2, 2, 2, 2, 2, 2, 2, 2, 2, 2, 2, 2, 2, 2, 2, 2, 2, 2, 2, 2, 2, 2, 2, 2, 2, 2, 2, 2, 2, 2, 2, 2, 2, 2, 2, 2, 1, 2, 2, 2, 2, 2, 2, 2, 2, 2, 2, 2, 2, 1, 2, 2, 2, 2, 2, 2, 2, 2, 2, 2, 2, 1, 2, 2, 2, 2, 2, 2, 2, 2, 2, 2, 1, 2, 2, 2, 2, 2, 2, 2, 2, 2, 1, 1, 1, 2, 2, 2, 2, 2, 2, 2, 2, 2, 2, 2, 2, 2, 1, 2, 2, 0, 2, 2, 2, 2, 2, 2, 2, 2, 2, 2, 2, 2, 2, 2, 2, 2, 2, 2, 2, 2, 2, 2, 2, 2, 2, 2, 2, 0, 2, 2, 2, 2, 2, 2, 2, 2, 2, 2, 2, 2, 2, 2, 2, 2, 2, 2, 2, 2, 2, 2, 2, 2, 2, 2, 2, 2, 2, 2, 2, 2, 2, 2, 2, 2, 2, 2, 2, 2, 2, 2, 2, 2, 2, 2, 2, 2, 2, 2, 0, 2, 0, 0, 2, 2, 2, 2, 2, 2, 2, 2, 2, 2, 2, 2, 2, 2, 2, 2, 2, 2, 2, 2, 2, 2, 2, 2, 2, 2, 2, 2, 0, 0, 0, 0, 0, 0, 0, 0, 0, 0, 2, 2, 2, 2, 2, 2, 2, 2, 2, 2, 2, 2, 2, 2, 2, 2, 2, 2, 2, 2, 2, 2, 2, 2, 2, 2, 2, 2, 2, 2, 2, 2, 2, 2, 2, 2])
_uv = me_cylinder.uv_layers.new(name='UVMap')
_uv.uv.foreach_set('vector', [-0.06806, 1.379, 0.01588, 1.379, 0.01588, 1.385, -0.06806, 1.385, -0.1041, 0.3418, -0.1041, 0.337, -0.09881, 0.337, -0.09882, 0.3418, 0.02458, 1.03, 0.0246, 1.025, 0.02911, 1.025, 0.02909, 1.03, 0.09759, -0.2648, 0.09758, -0.26, 0.0009878, -0.26, 0.001011, -0.2648, -0.1253, 0.3418, -0.1253, 0.337, -0.12, 0.337, -0.12, 0.3418, -0.1041, -0.3249, -0.1041, -0.3296, -0.09878, -0.3297, -0.09878, -0.325, 0.03811, 1.029, 0.03812, 1.025, 0.04322, 1.025, 0.0432, 1.029, -0.1445, 0.3418, -0.1445, 0.337, -0.1397, 0.337, -0.1397, 0.3418, -0.1252, -0.3244, -0.1252, -0.3291, -0.1204, -0.3292, -0.1204, -0.3244, 0.004874, 1.305, 0.00489, 1.301, 0.009088, 1.301, 0.009072, 1.305, 0.09738, 1.38, 0.09739, 1.385, 0.01589, 1.385, 0.01588, 1.379, -0.01459, 1.305, -0.01457, 1.3, -0.009706, 1.3, -0.009721, 1.305, -0.03597, 1.305, -0.03595, 1.3, -0.03061, 1.3, -0.03062, 1.305, -0.09345, -0.3251, -0.09345, -0.3299, -0.0886, -0.33, -0.08861, -0.3252, -0.05963, 0.4143, -0.05964, 0.4087, 0.03998, 0.4096, 0.04, 0.4143, -0.1148, -0.3246, -0.1148, -0.3293, -0.1094, -0.3295, -0.1094, -0.3247, -0.1094, 0.3418, -0.1094, 0.337, -0.1041, 0.337, -0.1041, 0.3418, 0.0585, 1.029, 0.05851, 1.025, 0.064, 1.025, 0.06399, 1.029, -0.1301, 0.3418, -0.1301, 0.337, -0.1253, 0.337, -0.1253, 0.3418, 0.0534, 1.029, 0.05341, 1.025, 0.05851, 1.025, 0.0585, 1.029, 0.06399, 1.029, 0.064, 1.025, 0.06949, 1.025, 0.06948, 1.029, 0.01747, 1.305, 0.01748, 1.301, 0.02168, 1.301, 0.02167, 1.305, 0.08046, 1.029, 0.08047, 1.025, 0.08615, 1.025, 0.08613, 1.029, -0.08376, -0.3253, -0.08376, -0.3301, -0.07892, -0.3302, -0.07892, -0.3255, 9.149e-06, 1.305, 2.465e-05, 1.301, 0.00489, 1.301, 0.004874, 1.305, 0.02008, 1.03, 0.02009, 1.025, 0.0246, 1.025, 0.02458, 1.03, 0.0336, 1.03, 0.03361, 1.025, 0.03812, 1.025, 0.03811, 1.029, -0.01993, 1.305, -0.01992, 1.3, -0.01457, 1.3, -0.01459, 1.305, 0.0432, 1.029, 0.04322, 1.025, 0.04832, 1.025, 0.0483, 1.029, 0.07497, 1.029, 0.07498, 1.025, 0.08047, 1.025, 0.08046, 1.029, -0.04158, 1.305, -0.04157, 1.3, -0.03595, 1.3, -0.03597, 1.305, 0.09181, 1.03, 0.09182, 1.025, 0.09466, 1.025, 0.09464, 1.03, -0.09882, 0.3418, -0.09881, 0.337, -0.09527, 0.337, -0.09528, 0.3417, -0.12, 0.3418, -0.12, 0.337, -0.1147, 0.337, -0.1147, 0.3418, -0.1397, 0.3418, -0.1397, 0.337, -0.1349, 0.337, -0.1349, 0.3418, 0.009072, 1.305, 0.009088, 1.301, 0.01329, 1.301, 0.01327, 1.305, -0.09878, -0.325, -0.09878, -0.3297, -0.09345, -0.3299, -0.09345, -0.3251, -0.009721, 1.305, -0.009706, 1.3, -0.004841, 1.3, -0.004856, 1.305, -0.1204, -0.3244, -0.1204, -0.3292, -0.1148, -0.3293, -0.1148, -0.3246, -0.03062, 1.305, -0.03061, 1.3, -0.02526, 1.3, -0.02528, 1.305, -0.1147, 0.3418, -0.1147, 0.337, -0.1094, 0.337, -0.1094, 0.3418, -0.1349, 0.3418, -0.1349, 0.337, -0.1301, 0.337, -0.1301, 0.3418, -0.08861, -0.3252, -0.0886, -0.33, -0.08376, -0.3301, -0.08376, -0.3253, 0.01327, 1.305, 0.01329, 1.301, 0.01748, 1.301, 0.01747, 1.305, -0.1094, -0.3247, -0.1094, -0.3295, -0.1041, -0.3296, -0.1041, -0.3249, -0.004856, 1.305, -0.004841, 1.3, 2.465e-05, 1.301, 9.149e-06, 1.305, -0.08024, -0.26, -0.08024, -0.2648, 0.0009851, -0.2648, 0.0009878, -0.26, -0.02528, 1.305, -0.02526, 1.3, -0.01992, 1.3, -0.01993, 1.305, -0.09678, 0.9974, -0.09416, 0.9897, -0.09153, 0.982, -0.0889, 0.9743, -0.08534, 0.9675, -0.08178, 0.9607, -0.07821, 0.9539, -0.07465, 0.9472, -0.07029, 0.9416, -0.06594, 0.936, -0.06158, 0.9304, -0.05722, 0.9248, -0.05223, 0.9206, -0.04725, 0.9164, -0.04226, 0.9122, -0.03727, 0.9081, -0.03185, 0.9054, -0.02642, 0.9028, -0.021, 0.9002, -0.01558, 0.8976, -0.009924, 0.8964, -0.006439, 0.8955, -0.006813, 1.021, -0.1034, 1.021, -0.1026, 1.018, -0.1014, 1.013, -0.09941, 1.005, -0.04504, 1.304, -0.04502, 1.299, -0.04157, 1.3, -0.04158, 1.305, -0.09528, 0.3417, -0.09527, 0.337, -0.09348, 0.337, -0.09349, 0.3417, -0.01741, 1.117, -0.01478, 1.125, -0.01216, 1.133, -0.009532, 1.141, -0.006907, 1.148, -0.005316, 1.157, -0.004521, 1.164, -0.1041, 1.164, -0.1048, 1.038, -0.102, 1.039, -0.09634, 1.04, -0.09069, 1.041, -0.08527, 1.043, -0.07984, 1.046, -0.07442, 1.048, -0.069, 1.051, -0.06401, 1.055, -0.05903, 1.059, -0.05405, 1.064, -0.04906, 1.068, -0.04471, 1.073, -0.04035, 1.079, -0.036, 1.085, -0.03164, 1.09, -0.02808, 1.097, -0.02452, 1.104, -0.02096, 1.111, -0.07892, -0.3255, -0.07892, -0.3302, -0.07407, -0.3303, -0.07408, -0.3256, 0.06948, 1.029, 0.06949, 1.025, 0.07498, 1.025, 0.07497, 1.029, 0.0483, 1.029, 0.04832, 1.025, 0.05341, 1.025, 0.0534, 1.029, 0.08613, 1.029, 0.08615, 1.025, 0.09182, 1.025, 0.09181, 1.03, -0.004521, 1.168, -0.004521, 1.038, 0.0003195, 1.038, 0.0002969, 1.041, -0.00103, 1.167, 0.09748, 1.025, -0.003036, 1.025, -0.00294, 1.022, 0.09668, 1.022, -0.003613, 0.896, -0.00294, 1.022, -0.003036, 1.025, -0.006423, 1.025, -0.006439, 0.8955, 0.02909, 1.03, 0.02911, 1.025, 0.03361, 1.025, 0.0336, 1.03, 0.09759, -0.9046, 0.09759, -0.9461, 0.09759, -0.9654, 1.363, -0.9654, 1.363, -0.2599, 0.09759, -0.2599, 0.09759, -0.4298, 0.09759, -0.4346, 0.09759, -0.5029, 0.09759, -0.5072, 0.09759, -0.5159, 0.09759, -0.5204, 0.09759, -0.5831, 0.09759, -0.5875, 0.09759, -0.6012, 0.09759, -0.6063, 0.09759, -0.6745, 0.09759, -0.6793, 0.09759, -0.6885, 0.09759, -0.6933, 0.09759, -0.7707, 0.09759, -0.7753, 0.09759, -0.7857, 0.09759, -0.7943, 0.09759, -0.8409, 0.09759, -0.8452, 0.09759, -0.896, -0.318, -0.2599, -0.318, -0.175, -0.3236, -0.175, -0.3236, -0.2599, -0.3236, -0.02417, -0.3236, -0.01982, -0.3236, 0.09605, -0.3236, 0.1001, -0.3236, 0.2128, -0.3236, 0.2172, -0.3236, 0.3174, -0.3507, 0.3174, -0.3507, 0.2172, -0.3507, -0.02417, -0.3507, -0.2599, -0.3236, -0.2599, -0.3236, -0.175, -0.3507, -0.2599, -0.3507, -0.02417, -0.3633, -0.02417, -0.3633, -0.2599, 1.363, 1.272, 1.363, 1.512, 1.363, 1.611, 1.363, 1.631, 0.09739, 1.631, 0.0976, 1.038, 1.363, 1.038, -0.3633, -0.9654, 0.09758, -0.9654, 0.09759, -0.3685, -0.3633, -0.3685, 0.09759, 0.4449, 1.363, 0.4449, 1.363, 1.038, 0.09748, 1.038, 0.09757, -0.2599, 0.09757, -0.175, -0.01345, -0.175, -0.01345, -0.2599, -0.01345, -0.2599, -0.01345, -0.175, -0.01658, -0.175, -0.01658, -0.2599, -0.01658, -0.2599, -0.01658, -0.175, -0.06119, -0.175, -0.06119, -0.2599, -0.06119, -0.2599, -0.06119, -0.175, -0.06401, -0.175, -0.06401, -0.2599, -0.06401, -0.2599, -0.06401, -0.175, -0.06966, -0.175, -0.06966, -0.2599, -0.06966, -0.2599, -0.06966, -0.175, -0.07261, -0.175, -0.07261, -0.2599, -0.07261, -0.2599, -0.07261, -0.175, -0.1136, -0.175, -0.1136, -0.2599, -0.1136, -0.2599, -0.1136, -0.175, -0.1165, -0.175, -0.1165, -0.2599, -0.1165, -0.2599, -0.1165, -0.175, -0.1254, -0.175, -0.1254, -0.2599, -0.1254, -0.2599, -0.1254, -0.175, -0.1288, -0.175, -0.1288, -0.2599, -0.1288, -0.2599, -0.1288, -0.175, -0.1733, -0.175, -0.1733, -0.2599, -0.1733, -0.2599, -0.1733, -0.175, -0.1765, -0.175, -0.1765, -0.2599, -0.1765, -0.2599, -0.1765, -0.175, -0.1825, -0.175, -0.1825, -0.2599, -0.1825, -0.2599, -0.1825, -0.175, -0.1856, -0.175, -0.1856, -0.2599, -0.1856, -0.2599, -0.1856, -0.175, -0.2361, -0.175, -0.2361, -0.2599, -0.2361, -0.2599, -0.2361, -0.175, -0.2392, -0.175, -0.2392, -0.2599, -0.2392, -0.2599, -0.2392, -0.175, -0.246, -0.175, -0.246, -0.2599, -0.246, -0.2599, -0.246, -0.175, -0.2516, -0.175, -0.2516, -0.2599, -0.2516, -0.2599, -0.2516, -0.175, -0.282, -0.175, -0.282, -0.2599, -0.282, -0.2599, -0.282, -0.175, -0.2848, -0.175, -0.2848, -0.2599, -0.2848, -0.2599, -0.2848, -0.175, -0.318, -0.175, -0.318, -0.2599, -0.318, -0.175, -0.318, -0.02417, -0.3236, -0.02417, -0.3236, -0.175, -0.1322, 1.328, -0.135, 1.328, -0.135, 1.309, -0.1322, 1.309, -0.05697, 1.328, -0.1322, 1.328, -0.1322, 1.309, -0.05697, 1.309, -0.05436, 1.328, -0.05697, 1.328, -0.05697, 1.309, -0.05436, 1.309, 0.01883, 1.328, -0.05436, 1.328, -0.05436, 1.309, 0.01882, 1.309, 0.02168, 1.328, 0.01883, 1.328, 0.01882, 1.309, 0.02168, 1.309, -0.318, 0.2172, -0.318, 0.3174, -0.3236, 0.3174, -0.3236, 0.2172, -0.3236, 0.3174, -0.3236, 0.337, -0.3507, 0.337, -0.3507, 0.3174, -0.3507, 0.2172, -0.3507, 0.3174, -0.3633, 0.3174, -0.3633, 0.2172, -0.3507, -0.02417, -0.3507, 0.2172, -0.3633, 0.2172, -0.3633, -0.02417, -0.3507, 0.3174, -0.3507, 0.337, -0.3633, 0.337, -0.3633, 0.3174, 0.09759, 0.4449, 0.09757, -0.2599, 1.363, -0.2599, 1.363, -0.2406, 1.363, -0.1992, 1.363, -0.1906, 1.363, -0.1398, 1.363, -0.1356, 1.363, -0.08906, 1.363, -0.08047, 1.363, -0.07005, 1.363, -0.06542, 1.363, 0.01187, 1.363, 0.01664, 1.363, 0.02583, 1.363, 0.03065, 1.363, 0.09877, 1.363, 0.1039, 1.363, 0.1176, 1.363, 0.122, 1.363, 0.1846, 1.363, 0.1891, 1.363, 0.1978, 1.363, 0.2021, 1.363, 0.2703, 1.363, 0.2751, 1.363, 0.4449, 0.09757, 0.3174, 0.09757, 0.337, -0.01345, 0.337, -0.01345, 0.3174, 0.09757, 0.0913, 0.09757, 0.1774, 0.09757, 0.2194, 0.09757, 0.277, 0.09757, 0.3174, -0.01345, 0.3174, -0.01345, 0.277, -0.01345, 0.2194, -0.01345, 0.1774, -0.01345, 0.0913, -0.01345, 0.08247, -0.01345, -0.003916, -0.01345, -0.02417, 0.09757, -0.02417, 0.09757, -0.003916, 0.09757, 0.08247, 0.09757, -0.175, 0.09757, -0.02417, -0.01345, -0.02417, -0.01345, -0.175, -0.01345, -0.175, -0.01345, -0.02417, -0.01658, -0.02417, -0.01658, -0.175, -0.06119, -0.175, -0.06119, -0.1259, -0.06401, -0.1295, -0.06401, -0.175, -0.06401, -0.175, -0.06401, -0.1295, -0.06525, -0.1311, -0.06966, -0.1348, -0.06966, -0.175, -0.06966, -0.175, -0.06966, -0.1348, -0.07023, -0.1353, -0.07261, -0.1373, -0.07261, -0.175, -0.07261, -0.175, -0.07261, -0.1373, -0.07521, -0.1395, -0.0802, -0.1437, -0.08518, -0.1479, -0.09061, -0.1505, -0.09603, -0.1531, -0.1015, -0.1557, -0.1069, -0.1583, -0.1125, -0.1593, -0.1136, -0.1595, -0.1136, -0.175, -0.1136, -0.175, -0.1136, -0.1595, -0.1165, -0.1599, -0.1165, -0.175, -0.2361, -0.175, -0.2361, -0.03207, -0.2361, -0.02417, -0.2392, -0.02417, -0.2392, -0.175, -0.1765, -0.175, -0.1765, -0.1421, -0.1794, -0.1396, -0.1825, -0.1371, -0.1825, -0.175, -0.2392, -0.175, -0.2392, -0.02417, -0.246, -0.02417, -0.246, -0.175, -0.246, -0.175, -0.246, -0.02417, -0.2516, -0.02417, -0.2516, -0.175, -0.2516, -0.175, -0.2516, -0.02417, -0.282, -0.02417, -0.282, -0.175, -0.282, -0.175, -0.282, -0.02417, -0.2848, -0.02417, -0.2848, -0.175, -0.2848, -0.175, -0.2848, -0.02417, -0.318, -0.02417, -0.318, -0.175, -0.1516, -0.3494, -0.146, -0.3494, -0.146, -0.3303, -0.1516, -0.3303, 0.09748, 0.7853, 0.09464, 0.7853, 0.09464, 0.7767, 0.09748, 0.7767, 0.09464, 0.7853, 0.01894, 0.7853, 0.01894, 0.7767, 0.09464, 0.7767, 0.01894, 0.7853, 0.01631, 0.7853, 0.01631, 0.7767, 0.01894, 0.7767, 0.01631, 0.7853, -0.05731, 0.7853, -0.05731, 0.7767, 0.01631, 0.7767, -0.07968, -0.3685, -0.07407, -0.3685, -0.07407, -0.3494, -0.07968, -0.3494, -0.05731, 0.7853, -0.06018, 0.7853, -0.06018, 0.7767, -0.05731, 0.7767, -0.2848, 0.2172, -0.2848, 0.3174, -0.318, 0.3174, -0.318, 0.2172, -0.318, 0.3174, -0.318, 0.337, -0.3236, 0.337, -0.3236, 0.3174, -0.2848, 0.3174, -0.2848, 0.337, -0.318, 0.337, -0.318, 0.3174, -0.282, 0.3174, -0.282, 0.337, -0.2848, 0.337, -0.2848, 0.3174, -0.2516, 0.3174, -0.2516, 0.337, -0.282, 0.337, -0.282, 0.3174, -0.246, 0.3174, -0.246, 0.337, -0.2516, 0.337, -0.2516, 0.3174, -0.2392, 0.3174, -0.2392, 0.337, -0.246, 0.337, -0.246, 0.3174, -0.2361, 0.3174, -0.2361, 0.337, -0.2392, 0.337, -0.2392, 0.3174, -0.1856, 0.3174, -0.1856, 0.337, -0.2361, 0.337, -0.2361, 0.3174, -0.1825, 0.3174, -0.1825, 0.337, -0.1856, 0.337, -0.1856, 0.3174, -0.1765, 0.3174, -0.1765, 0.337, -0.1825, 0.337, -0.1825, 0.3174, -0.1733, 0.3174, -0.1733, 0.337, -0.1765, 0.337, -0.1765, 0.3174, -0.1288, 0.3174, -0.1288, 0.337, -0.1733, 0.337, -0.1733, 0.3174, -0.1254, 0.3174, -0.1254, 0.337, -0.1288, 0.337, -0.1288, 0.3174, -0.1165, 0.3174, -0.1165, 0.337, -0.1254, 0.337, -0.1254, 0.3174, -0.1136, 0.3174, -0.1136, 0.337, -0.1165, 0.337, -0.1165, 0.3174, -0.07261, 0.3174, -0.07261, 0.337, -0.1136, 0.337, -0.1136, 0.3174, -0.06966, 0.3174, -0.06966, 0.337, -0.07261, 0.337, -0.07261, 0.3174, -0.06401, 0.3174, -0.06401, 0.337, -0.06966, 0.337, -0.06966, 0.3174, -0.06119, 0.3174, -0.06119, 0.337, -0.06401, 0.337, -0.06401, 0.3174, -0.01658, 0.3174, -0.01658, 0.337, -0.06119, 0.337, -0.06119, 0.3174, -0.01345, 0.3174, -0.01345, 0.337, -0.01658, 0.337, -0.01658, 0.3174, 0.07136, 0.4143, 0.09756, 0.4143, 0.09757, 0.4334, 0.07137, 0.4334, 0.03402, 0.4143, 0.07136, 0.4143, 0.07137, 0.4334, 0.03403, 0.4334, 0.006788, 0.4143, 0.03402, 0.4143, 0.03403, 0.4334, 0.006795, 0.4334, -0.04903, 0.4143, 0.006788, 0.4143, 0.006795, 0.4334, -0.04902, 0.4334, -0.05476, 0.4143, -0.04903, 0.4143, -0.04902, 0.4334, -0.05475, 0.4334, -0.1108, 0.4143, -0.05476, 0.4143, -0.05475, 0.4334, -0.1107, 0.4334, -0.1239, 0.4143, -0.1108, 0.4143, -0.1107, 0.4334, -0.1239, 0.4334, -0.06409, 1.279, -0.06096, 1.279, -0.06096, 1.298, -0.06409, 1.298, -0.1087, 1.279, -0.06409, 1.279, -0.06409, 1.298, -0.1087, 1.298, 0.01275, 1.179, 0.003819, 1.179, 0.00382, 1.168, 0.01275, 1.168, 0.09404, 1.36, 0.09739, 1.36, 0.09739, 1.379, 0.09404, 1.379, 0.04954, 1.36, 0.09404, 1.36, 0.09404, 1.379, 0.04954, 1.379, -0.01626, 1.36, -0.01323, 1.36, -0.01323, 1.379, -0.01626, 1.379, -0.2392, -0.02417, -0.2392, -0.01982, -0.246, -0.01982, -0.246, -0.02417, -0.07969, -0.3494, -0.07407, -0.3494, -0.07407, -0.3303, -0.07969, -0.3303, -0.1101, -0.3494, -0.07969, -0.3494, -0.07969, -0.3303, -0.1101, -0.3303, -0.1129, -0.3494, -0.1101, -0.3494, -0.1101, -0.3303, -0.1129, -0.3303, -0.146, -0.3494, -0.1129, -0.3494, -0.1129, -0.3303, -0.146, -0.3303, 0.09748, 0.8361, 0.09464, 0.8361, 0.09464, 0.7853, 0.09748, 0.7853, 0.03975, -0.2911, -0.0355, -0.2911, -0.0355, -0.2949, 0.03975, -0.2949, 0.01894, 0.8361, 0.01631, 0.8361, 0.01631, 0.7853, 0.01894, 0.7853, 0.02005, 1.034, -0.05314, 1.034, -0.05314, 1.029, 0.02005, 1.029, -0.1129, -0.3685, -0.07968, -0.3685, -0.07968, -0.3494, -0.1129, -0.3494, -0.05731, 0.8361, -0.06018, 0.8361, -0.06018, 0.7853, -0.05731, 0.7853, -0.282, 0.2172, -0.282, 0.3174, -0.2848, 0.3174, -0.2848, 0.2172, -0.2516, 0.2172, -0.2516, 0.3174, -0.282, 0.3174, -0.282, 0.2172, -0.246, 0.2172, -0.246, 0.3174, -0.2516, 0.3174, -0.2516, 0.2172, -0.2392, 0.2172, -0.2392, 0.3174, -0.246, 0.3174, -0.246, 0.2172, -0.02086, 0.3878, -0.01784, 0.3878, -0.01784, 0.4069, -0.02086, 0.4069, -0.0714, 0.3878, -0.02086, 0.3878, -0.02086, 0.4069, -0.0714, 0.4069, -0.07453, 0.3878, -0.0714, 0.3878, -0.0714, 0.4069, -0.07453, 0.4069, -0.08053, 0.3878, -0.07453, 0.3878, -0.07453, 0.4069, -0.08053, 0.4069, -0.08369, 0.3878, -0.08053, 0.3878, -0.08053, 0.4069, -0.08369, 0.4069, -0.1282, 0.3878, -0.08369, 0.3878, -0.08369, 0.4069, -0.1282, 0.4069, -0.1316, 0.3878, -0.1282, 0.3878, -0.1282, 0.4069, -0.1316, 0.4069, 0.01275, 1.168, 0.02168, 1.168, 0.02168, 1.179, 0.01275, 1.179, -0.06195, 1.341, -0.05906, 1.341, -0.05906, 1.36, -0.06195, 1.36, -0.1029, 1.341, -0.06195, 1.341, -0.06195, 1.36, -0.1029, 1.36, -0.1059, 1.341, -0.1029, 1.341, -0.1029, 1.36, -0.1059, 1.36, -0.1115, 1.341, -0.1059, 1.341, -0.1059, 1.36, -0.1115, 1.36, -0.1143, 1.341, -0.1115, 1.341, -0.1115, 1.36, -0.1143, 1.36, -0.1589, 1.341, -0.1143, 1.341, -0.1143, 1.36, -0.1589, 1.36, -0.1621, 1.341, -0.1589, 1.341, -0.1589, 1.36, -0.1621, 1.36, 0.07108, 0.619, 0.09748, 0.619, 0.09748, 0.6238, 0.07108, 0.6238, 0.03344, 0.619, 0.07108, 0.619, 0.07108, 0.6238, 0.03344, 0.6238, 0.005997, 0.619, 0.03344, 0.619, 0.03344, 0.6238, 0.005997, 0.6238, -0.05026, 0.619, 0.005997, 0.619, 0.005997, 0.6238, -0.05026, 0.6238, -0.05603, 0.619, -0.05026, 0.619, -0.05026, 0.6238, -0.05603, 0.6238, -0.1125, 0.619, -0.05603, 0.619, -0.05603, 0.6238, -0.1125, 0.6238, -0.1257, 0.619, -0.1125, 0.619, -0.1125, 0.6238, -0.1257, 0.6238, -0.1115, 1.279, -0.1087, 1.279, -0.1087, 1.298, -0.1115, 1.298, -0.1257, 0.6238, -0.1125, 0.6238, -0.1125, 0.6921, -0.1257, 0.6921, -0.1639, 1.279, -0.161, 1.279, -0.161, 1.298, -0.1639, 1.298, 0.08985, -0.2599, 0.09759, -0.2599, 0.08512, -0.2599, -0.1258, 1.328, -0.1126, 1.328, -0.1126, 1.341, -0.1258, 1.341, 0.08629, 0.6139, 0.09748, 0.6139, 0.09748, 0.619, 0.08629, 0.619, 0.04638, 1.36, 0.04954, 1.36, 0.04954, 1.379, 0.04638, 1.379, 0.08629, 0.5457, 0.09748, 0.5457, 0.09748, 0.6139, 0.08629, 0.6139, -0.01323, 1.36, 0.03726, 1.36, 0.03726, 1.379, -0.01323, 1.379, -0.1214, -0.272, -0.1243, -0.272, -0.1243, -0.2911, -0.1214, -0.2911, 0.08629, 0.4449, 0.09748, 0.4449, 0.09748, 0.4495, 0.08629, 0.4495, -0.2392, -0.01982, -0.2392, 0.09605, -0.246, 0.09605, -0.246, -0.01982, -0.05906, 1.341, -0.05624, 1.341, -0.05623, 1.36, -0.05905, 1.36, 0.09748, 0.8955, 0.09464, 0.8955, 0.09464, 0.8869, 0.09748, 0.8869, 0.09748, 0.8869, 0.09464, 0.8869, 0.09464, 0.8403, 0.09748, 0.8403, 0.09748, 0.8403, 0.09464, 0.8403, 0.09464, 0.8361, 0.09748, 0.8361, -0.07407, -0.3046, -0.1072, -0.3046, -0.1072, -0.3084, -0.07407, -0.3084, -0.1073, -0.3201, -0.07407, -0.3201, -0.07407, -0.3163, -0.1073, -0.3163, 0.03975, -0.2949, -0.0355, -0.2949, -0.03551, -0.2988, 0.03975, -0.2988, 0.01894, 0.8403, 0.01631, 0.8403, 0.01631, 0.8361, 0.01894, 0.8361, -0.06096, 1.308, -0.09413, 1.308, -0.09413, 1.302, -0.06096, 1.302, -0.09338, 0.8818, -0.06018, 0.8818, -0.06018, 0.8874, -0.09338, 0.8874, 0.02005, 1.029, -0.05314, 1.029, -0.05314, 1.025, 0.02005, 1.025, -0.1157, -0.3685, -0.1129, -0.3685, -0.1129, -0.3494, -0.1157, -0.3494, -0.05731, 0.8403, -0.06018, 0.8403, -0.06018, 0.8361, -0.05731, 0.8361, -0.1461, -0.3685, -0.1157, -0.3685, -0.1157, -0.3494, -0.1461, -0.3494, -0.1517, -0.3685, -0.1461, -0.3685, -0.1461, -0.3494, -0.1517, -0.3494, -0.2392, 0.2128, -0.2392, 0.2172, -0.246, 0.2172, -0.246, 0.2128, 0.09759, -0.272, 0.03246, -0.272, 0.03246, -0.2911, 0.09758, -0.2911, -0.1257, 0.4449, -0.1005, 0.4449, -0.1005, 0.4495, -0.1257, 0.4495, -0.1257, 0.4495, -0.1005, 0.4495, -0.1005, 0.5269, -0.1257, 0.5269, -0.1257, 0.5269, -0.1005, 0.5269, -0.1005, 0.5316, -0.1257, 0.5316, -0.1257, 0.5316, -0.1005, 0.5316, -0.1005, 0.5408, -0.1257, 0.5408, -0.1257, 0.5408, -0.1005, 0.5408, -0.1005, 0.5457, -0.1257, 0.5457, -0.1257, 0.5457, -0.1005, 0.5457, -0.1005, 0.6139, -0.1257, 0.6139, -0.1257, 0.6139, -0.1005, 0.6139, -0.1005, 0.619, -0.1257, 0.619, 0.07098, 1.328, 0.09739, 1.328, 0.09739, 1.341, 0.07098, 1.341, 0.07108, 0.7095, 0.09748, 0.7095, 0.09748, 0.7722, 0.07108, 0.7722, 0.07108, 0.705, 0.09748, 0.705, 0.09748, 0.7095, 0.07108, 0.7095, 0.07108, 0.6964, 0.09748, 0.6964, 0.09748, 0.705, 0.07108, 0.705, 0.07108, 0.6921, 0.09748, 0.6921, 0.09748, 0.6964, 0.07108, 0.6964, 0.07108, 0.6238, 0.09748, 0.6238, 0.09748, 0.6921, 0.07108, 0.6921, -0.1407, 0.9468, -0.1034, 0.9468, -0.1034, 0.9509, -0.1407, 0.9509, 0.005997, 0.6238, 0.03344, 0.6238, 0.03344, 0.6921, 0.005997, 0.6921, -0.09146, 0.3781, -0.1473, 0.3781, -0.1473, 0.3739, -0.09146, 0.3739, -0.05603, 0.6238, -0.05026, 0.6238, -0.05026, 0.6921, -0.05603, 0.6921, -0.1475, 0.3614, -0.09146, 0.3614, -0.09146, 0.3656, -0.1475, 0.3656, -0.1171, 1.279, -0.1115, 1.279, -0.1115, 1.298, -0.1171, 1.298, -0.1257, 0.6921, -0.1125, 0.6921, -0.1125, 0.6964, -0.1257, 0.6964, -0.1465, 1.241, -0.1019, 1.241, -0.1019, 1.245, -0.1465, 1.245, -0.161, 1.279, -0.1201, 1.279, -0.1201, 1.298, -0.161, 1.298, -0.1257, 0.7722, -0.1125, 0.7722, -0.1125, 0.7767, -0.1257, 0.7767, 0.08512, -0.26, 0.09286, -0.26, 0.09759, -0.26, -0.1126, 1.328, -0.05612, 1.328, -0.05612, 1.341, -0.1126, 1.341, 1.363, -0.9654, 1.363, -0.9654, 1.363, -0.9654, 0.02845, 0.6139, 0.08629, 0.6139, 0.08629, 0.619, 0.02845, 0.619, 0.04038, 1.36, 0.04638, 1.36, 0.04638, 1.379, 0.04038, 1.379, 0.08629, 0.5408, 0.09748, 0.5408, 0.09748, 0.5457, 0.08629, 0.5457, 0.03726, 1.36, 0.04038, 1.36, 0.04038, 1.379, 0.03726, 1.379, 0.08629, 0.4495, 0.09748, 0.4495, 0.09748, 0.5269, 0.08629, 0.5269, -0.04619, -0.272, -0.1214, -0.272, -0.1214, -0.2911, -0.04619, -0.2911, 0.02845, 0.4449, 0.08629, 0.4449, 0.08629, 0.4495, 0.02845, 0.4495, -0.2392, 0.09605, -0.2392, 0.1001, -0.246, 0.1001, -0.246, 0.09605, -0.05624, 1.341, 0.01888, 1.341, 0.01888, 1.36, -0.05623, 1.36, 0.09464, 0.8955, 0.01894, 0.8955, 0.01894, 0.8869, 0.09464, 0.8869, -0.11, -0.3046, -0.1404, -0.3046, -0.1404, -0.3084, -0.11, -0.3084, -0.1072, -0.3046, -0.11, -0.3046, -0.11, -0.3084, -0.1072, -0.3084, -0.07407, -0.3084, -0.1072, -0.3084, -0.1072, -0.3124, -0.07407, -0.3124, -0.1101, -0.3201, -0.1073, -0.3201, -0.1073, -0.3163, -0.1101, -0.3163, -0.1073, -0.3163, -0.07407, -0.3163, -0.07407, -0.3124, -0.1073, -0.3124, 0.02168, 1.168, 0.09739, 1.168, 0.09739, 1.218, 0.02168, 1.218, 0.01894, 0.8869, 0.01631, 0.8869, 0.01631, 0.8403, 0.01894, 0.8403, -0.09413, 1.308, -0.09691, 1.308, -0.09691, 1.302, -0.09413, 1.302, -0.06096, 1.302, -0.09413, 1.302, -0.09413, 1.298, -0.06096, 1.298, -0.09617, 0.8818, -0.09338, 0.8818, -0.09338, 0.8874, -0.09617, 0.8874, -0.09338, 0.8874, -0.06018, 0.8874, -0.06018, 0.8914, -0.09338, 0.8914, -0.09146, 0.337, -0.01784, 0.337, -0.01784, 0.3878, -0.09146, 0.3878, -0.05731, 0.8869, -0.06018, 0.8869, -0.06018, 0.8403, -0.05731, 0.8403, 0.09453, 1.341, 0.09738, 1.341, 0.09739, 1.36, 0.09454, 1.36, -0.05731, 0.8955, -0.06018, 0.8955, -0.06018, 0.8869, -0.05731, 0.8869, -0.2392, 0.1001, -0.2392, 0.2128, -0.246, 0.2128, -0.246, 0.1001, 0.03246, -0.272, 0.02961, -0.272, 0.0296, -0.2911, 0.03246, -0.2911, -0.1005, 0.4449, -0.0623, 0.4449, -0.06229, 0.4495, -0.1005, 0.4495, -0.1005, 0.5269, -0.0623, 0.5269, -0.0623, 0.5316, -0.1005, 0.5316, -0.1005, 0.5316, -0.0623, 0.5316, -0.06229, 0.5408, -0.1005, 0.5408, -0.1005, 0.5408, -0.06229, 0.5408, -0.0623, 0.5457, -0.1005, 0.5457, -0.1005, 0.6139, -0.06229, 0.6139, -0.06229, 0.619, -0.1005, 0.619, 0.03335, 1.328, 0.07098, 1.328, 0.07098, 1.341, 0.03335, 1.341, -0.1429, 1.271, -0.1019, 1.271, -0.1019, 1.275, -0.1429, 1.275, 0.03344, 0.705, 0.07108, 0.705, 0.07108, 0.7095, 0.03344, 0.7095, 0.03344, 0.6964, 0.07108, 0.6964, 0.07108, 0.705, 0.03344, 0.705, 0.03344, 0.6921, 0.07108, 0.6921, 0.07108, 0.6964, 0.03344, 0.6964, -0.1465, 1.233, -0.1019, 1.233, -0.1019, 1.237, -0.1465, 1.237, -0.1465, 1.245, -0.1019, 1.245, -0.1019, 1.249, -0.1465, 1.249, -0.1056, 1.221, -0.1056, 1.164, -0.06096, 1.164, -0.06096, 1.221, -0.003662, 1.277, 0.04095, 1.277, 0.04095, 1.281, -0.003662, 1.281, 0.005997, 0.6921, 0.03344, 0.6921, 0.03344, 0.6964, 0.005997, 0.6964, -0.1465, 1.237, -0.1019, 1.237, -0.1019, 1.241, -0.1465, 1.241, -0.07407, -0.3685, -0.01782, -0.3685, -0.01782, -0.3002, -0.07407, -0.3002, -0.1465, 1.229, -0.1019, 1.229, -0.1019, 1.233, -0.1465, 1.233, -0.05603, 0.6921, -0.05026, 0.6921, -0.05026, 0.6964, -0.05603, 0.6964, -0.004521, 1.232, -0.06096, 1.232, -0.06096, 1.164, -0.004521, 1.164, -0.1201, 1.279, -0.1171, 1.279, -0.1171, 1.298, -0.1201, 1.298, -0.1257, 0.6964, -0.1125, 0.6964, -0.1125, 0.705, -0.1257, 0.705, -0.1125, 0.6921, -0.05603, 0.6921, -0.05603, 0.6964, -0.1125, 0.6964, -0.09146, 0.3531, -0.1476, 0.3531, -0.1476, 0.3489, -0.09146, 0.3489, -0.1257, 0.7095, -0.1125, 0.7095, -0.1125, 0.7722, -0.1257, 0.7722, -0.1111, -0.2648, -0.1243, -0.2648, -0.1243, -0.272, -0.1111, -0.272, -0.1125, 0.7722, -0.05603, 0.7722, -0.05603, 0.7767, -0.1125, 0.7767, -0.05612, 1.328, -0.05035, 1.328, -0.05035, 1.341, -0.05612, 1.341, 0.02296, 0.6139, 0.02845, 0.6139, 0.02845, 0.619, 0.02296, 0.619, 0.08629, 0.5316, 0.09748, 0.5316, 0.09748, 0.5408, 0.08629, 0.5408, 0.02845, 0.5408, 0.08629, 0.5408, 0.08629, 0.5457, 0.02845, 0.5457, 0.08629, 0.5269, 0.09748, 0.5269, 0.09748, 0.5316, 0.08629, 0.5316, -0.1524, 1.26, -0.1019, 1.26, -0.1019, 1.264, -0.1524, 1.264, -0.04358, -0.272, -0.04619, -0.272, -0.04619, -0.2911, -0.04358, -0.2911, 0.02296, 0.4449, 0.02845, 0.4449, 0.02845, 0.4495, 0.02296, 0.4495, 0.01888, 1.341, 0.02148, 1.341, 0.02149, 1.36, 0.01888, 1.36, 0.01894, 0.8955, 0.01631, 0.8955, 0.01631, 0.8869, 0.01894, 0.8869, -0.1106, -0.2988, -0.03551, -0.2988, -0.03551, -0.2951, -0.1106, -0.2951, -0.11, -0.3084, -0.1404, -0.3084, -0.1404, -0.3124, -0.11, -0.3124, 0.02168, 1.299, -0.05402, 1.299, -0.05402, 1.295, 0.02168, 1.295, -0.06018, 0.8954, -0.1353, 0.8954, -0.1353, 0.8914, -0.06018, 0.8914, -0.1405, -0.3201, -0.1101, -0.3201, -0.1101, -0.3163, -0.1405, -0.3163, -0.09691, 1.308, -0.1273, 1.308, -0.1273, 1.302, -0.09691, 1.302, -0.08024, -0.2605, -0.1539, -0.2605, -0.1539, -0.2648, -0.08024, -0.2648, -0.1645, 0.345, -0.09146, 0.345, -0.09146, 0.3489, -0.1645, 0.3489, -0.1266, 0.8818, -0.09617, 0.8818, -0.09617, 0.8874, -0.1266, 0.8874, 0.02148, 1.341, 0.09453, 1.341, 0.09454, 1.36, 0.02149, 1.36, 0.01631, 0.8955, -0.05731, 0.8955, -0.05731, 0.8869, 0.01631, 0.8869, 0.02961, -0.272, -0.04358, -0.272, -0.04358, -0.2911, 0.0296, -0.2911, -0.0623, 0.4449, -0.03461, 0.4449, -0.03461, 0.4495, -0.06229, 0.4495, -0.0623, 0.5269, -0.03461, 0.5269, -0.03461, 0.5316, -0.0623, 0.5316, -0.0623, 0.5316, -0.03461, 0.5316, -0.03461, 0.5408, -0.06229, 0.5408, -0.06229, 0.5408, -0.03461, 0.5408, -0.03461, 0.5457, -0.0623, 0.5457, -0.06229, 0.6139, -0.03461, 0.6139, -0.03461, 0.619, -0.06229, 0.619, 0.005902, 1.328, 0.03335, 1.328, 0.03335, 1.341, 0.005902, 1.341, 0.005997, 0.7722, 0.03344, 0.7722, 0.03344, 0.7767, 0.005997, 0.7767, -0.1034, 0.9426, -0.1408, 0.9426, -0.1408, 0.9384, -0.1034, 0.9384, -0.1407, 0.9426, -0.1034, 0.9426, -0.1034, 0.9468, -0.1407, 0.9468, -0.1019, 1.279, -0.1019, 1.221, -0.06096, 1.221, -0.06096, 1.279, 0.005997, 0.705, 0.03344, 0.705, 0.03344, 0.7095, 0.005997, 0.7095, 0.005997, 0.6964, 0.03344, 0.6964, 0.03344, 0.705, 0.005997, 0.705, -0.1034, 0.9384, -0.1408, 0.9384, -0.1408, 0.9343, -0.1034, 0.9343, -0.09146, 0.3697, -0.1474, 0.3697, -0.1474, 0.3656, -0.09146, 0.3656, -0.05026, 0.6921, 0.005997, 0.6921, 0.005997, 0.6964, -0.05026, 0.6964, -0.05603, 0.6964, -0.05026, 0.6964, -0.05026, 0.705, -0.05603, 0.705, -0.1257, 0.705, -0.1125, 0.705, -0.1125, 0.7095, -0.1257, 0.7095, -0.1125, 0.6964, -0.05603, 0.6964, -0.05603, 0.705, -0.1125, 0.705, -0.1443, 0.908, -0.1034, 0.908, -0.1034, 0.9122, -0.1443, 0.9122, -0.09146, 0.3573, -0.1476, 0.3573, -0.1476, 0.3531, -0.09146, 0.3531, -0.05603, 0.7722, -0.05026, 0.7722, -0.05026, 0.7767, -0.05603, 0.7767, -0.01782, -0.3685, 0.03975, -0.3685, 0.03975, -0.3003, -0.01782, -0.3003, -0.05035, 1.328, 0.005902, 1.328, 0.005902, 1.341, -0.05035, 1.341, 0.04095, 1.218, 0.04095, 1.277, -0.003594, 1.277, -0.003594, 1.218, -0.1019, 1.279, -0.1465, 1.279, -0.1465, 1.275, -0.1019, 1.275, -0.03461, 0.6139, 0.02296, 0.6139, 0.02296, 0.619, -0.03461, 0.619, 0.02296, 0.5457, 0.02845, 0.5457, 0.02845, 0.6139, 0.02296, 0.6139, 0.02845, 0.5316, 0.08629, 0.5316, 0.08629, 0.5408, 0.02845, 0.5408, 0.02296, 0.5408, 0.02845, 0.5408, 0.02845, 0.5457, 0.02296, 0.5457, 0.02845, 0.5269, 0.08629, 0.5269, 0.08629, 0.5316, 0.02845, 0.5316, -0.03461, 0.4449, 0.02296, 0.4449, 0.02296, 0.4495, -0.03461, 0.4495, 0.02296, 0.4495, 0.02845, 0.4495, 0.02845, 0.5269, 0.02296, 0.5269, -0.1106, -0.2951, -0.03551, -0.2951, -0.03551, -0.2911, -0.1106, -0.2911, -0.006357, 0.4446, -0.08161, 0.4446, -0.08161, 0.4407, -0.006357, 0.4407, 0.09739, 1.328, 0.02168, 1.328, 0.02168, 1.281, 0.09739, 1.281, -0.1405, -0.3163, -0.1101, -0.3163, -0.1101, -0.3124, -0.1405, -0.3124, -0.1262, 1.025, -0.05314, 1.025, -0.05314, 1.03, -0.1262, 1.03, -0.09691, 1.302, -0.1273, 1.302, -0.1273, 1.298, -0.09691, 1.298, -0.1548, 0.4407, -0.08161, 0.4407, -0.08161, 0.4446, -0.1548, 0.4446, -0.1266, 0.8874, -0.09617, 0.8874, -0.09617, 0.8914, -0.1266, 0.8914, -0.06229, 0.4495, -0.03461, 0.4495, -0.03461, 0.5269, -0.0623, 0.5269, -0.03461, 0.5269, 0.02296, 0.5269, 0.02296, 0.5316, -0.03461, 0.5316, -0.03461, 0.5316, 0.02296, 0.5316, 0.02296, 0.5408, -0.03461, 0.5408, -0.03461, 0.5408, 0.02296, 0.5408, 0.02296, 0.5457, -0.03461, 0.5457, -0.0623, 0.5457, -0.03461, 0.5457, -0.03461, 0.6139, -0.06229, 0.6139, -0.09483, 1.038, -0.1521, 1.038, -0.1521, 1.034, -0.09483, 1.034, -0.01784, 0.337, 0.04, 0.337, 0.04, 0.4052, -0.01784, 0.4052, -0.1479, 0.9235, -0.1034, 0.9235, -0.1034, 0.9271, -0.1479, 0.9271, -0.05026, 0.7722, 0.005997, 0.7722, 0.005997, 0.7767, -0.05026, 0.7767, 0.005997, 0.7095, 0.03344, 0.7095, 0.03344, 0.7722, 0.005997, 0.7722, -0.159, 1.225, -0.1019, 1.225, -0.1019, 1.229, -0.159, 1.229, -0.1034, 0.908, -0.1443, 0.908, -0.1443, 0.9038, -0.1034, 0.9038, -0.05026, 0.705, 0.005997, 0.705, 0.005997, 0.7095, -0.05026, 0.7095, -0.05026, 0.6964, 0.005997, 0.6964, 0.005997, 0.705, -0.05026, 0.705, -0.05603, 0.705, -0.05026, 0.705, -0.05026, 0.7095, -0.05603, 0.7095, -0.1125, 0.705, -0.05603, 0.705, -0.05603, 0.7095, -0.1125, 0.7095, -0.1475, 0.3573, -0.09146, 0.3573, -0.09146, 0.3614, -0.1475, 0.3614, 0.09739, 1.281, 0.04095, 1.281, 0.04095, 1.218, 0.09739, 1.218, -0.1034, 0.9307, -0.1479, 0.9307, -0.1479, 0.9271, -0.1034, 0.9271, -0.1444, 0.8955, -0.1034, 0.8955, -0.1034, 0.8997, -0.1444, 0.8997, -0.05603, 0.7095, -0.05026, 0.7095, -0.05026, 0.7722, -0.05603, 0.7722, -0.1034, 0.9235, -0.1479, 0.9235, -0.1479, 0.9199, -0.1034, 0.9199, -0.1413, 0.9617, -0.1034, 0.9617, -0.1034, 0.9653, -0.1413, 0.9653, -0.1034, 0.9545, -0.1414, 0.9545, -0.1414, 0.9509, -0.1034, 0.9509, 0.02296, 0.5316, 0.02845, 0.5316, 0.02845, 0.5408, 0.02296, 0.5408, 0.02296, 0.5269, 0.02845, 0.5269, 0.02845, 0.5316, 0.02296, 0.5316, -0.1262, 1.03, -0.05314, 1.03, -0.05314, 1.034, -0.1262, 1.034, -0.1338, 0.7767, -0.06018, 0.7767, -0.06018, 0.8232, -0.1338, 0.8232, 0.04, 0.337, 0.09757, 0.337, 0.09757, 0.4143, 0.04, 0.4143, 0.09758, -0.2911, 0.03975, -0.2911, 0.03975, -0.3685, 0.09759, -0.3685, -0.159, 1.221, -0.1019, 1.221, -0.1019, 1.225, -0.159, 1.225, -0.006439, 1.024, -0.06393, 1.024, -0.06393, 1.021, -0.00644, 1.021, -0.09146, 0.3739, -0.1474, 0.3739, -0.1474, 0.3697, -0.09146, 0.3697, -0.09483, 1.034, -0.03744, 1.034, -0.03744, 1.038, -0.09483, 1.038, -0.1444, 0.8997, -0.1034, 0.8997, -0.1034, 0.9038, -0.1444, 0.9038, -0.1473, 0.3781, -0.09146, 0.3781, -0.09146, 0.3822, -0.1473, 0.3822, -0.1443, 0.9122, -0.1034, 0.9122, -0.1034, 0.9163, -0.1443, 0.9163, -0.1107, 0.8818, -0.1107, 0.8232, -0.06018, 0.8232, -0.06018, 0.8818, -0.1525, 1.249, -0.1019, 1.249, -0.1019, 1.253, -0.1525, 1.253, -0.1019, 1.271, -0.1524, 1.271, -0.1524, 1.267, -0.1019, 1.267, -0.1487, 0.3822, -0.09146, 0.3822, -0.09146, 0.3858, -0.1487, 0.3858, -0.1524, 1.264, -0.1019, 1.264, -0.1019, 1.267, -0.1524, 1.267, -0.1525, 1.257, -0.1019, 1.257, -0.1019, 1.26, -0.1525, 1.26, -0.004521, 1.295, -0.06077, 1.295, -0.06077, 1.232, -0.004521, 1.232, -0.1213, 1.021, -0.06393, 1.021, -0.06393, 1.024, -0.1213, 1.024, -0.1413, 0.9581, -0.1034, 0.9581, -0.1034, 0.9617, -0.1413, 0.9617, -0.06119, -0.175, -0.01658, -0.175, -0.01658, -0.02417, -0.01992, -0.03207, -0.02151, -0.04234, -0.0231, -0.05069, -0.02572, -0.05841, -0.02835, -0.06613, -0.03097, -0.07385, -0.03359, -0.08157, -0.03715, -0.08836, -0.04071, -0.09515, -0.04427, -0.1019, -0.04783, -0.1087, -0.05218, -0.1143, -0.05654, -0.1199, -0.06089, -0.1255, -0.06119, -0.1259, -0.1414, 0.9545, -0.1034, 0.9545, -0.1034, 0.9581, -0.1414, 0.9581, 0.02005, 1.038, -0.03744, 1.038, -0.03744, 1.034, 0.02005, 1.034, -0.1525, 1.253, -0.1019, 1.253, -0.1019, 1.257, -0.1525, 1.257, 0.0585, 1.029, 0.06399, 1.029, 0.06396, 1.035, 0.06399, 1.029, 0.06948, 1.029, 0.06945, 1.035, -0.07409, -0.3201, -0.07893, -0.3201, -0.07892, -0.3255, -0.07893, -0.3201, -0.08376, -0.3253, -0.07892, -0.3255, -0.08861, -0.3252, -0.08376, -0.3253, -0.08377, -0.3201, -0.09345, -0.3251, -0.08861, -0.3252, -0.08862, -0.3201, 0.08043, 1.035, 0.07494, 1.035, 0.08046, 1.029, 0.0483, 1.029, 0.0534, 1.029, 0.05337, 1.035, 0.06948, 1.029, 0.07497, 1.029, 0.07494, 1.035, 0.0534, 1.029, 0.0585, 1.029, 0.05847, 1.035, 0.02008, 1.03, 0.02458, 1.03, 0.02456, 1.035, -0.09879, -0.3201, -0.1041, -0.3201, -0.1041, -0.3249, -0.09345, -0.3251, -0.08862, -0.3201, -0.09346, -0.3201, 0.07494, 1.035, 0.07497, 1.029, 0.08046, 1.029, 0.09181, 1.03, 0.09007, 1.035, 0.08613, 1.029, -0.08376, -0.3253, -0.07893, -0.3201, -0.08377, -0.3201, 0.08046, 1.029, 0.08613, 1.029, 0.0861, 1.035, 0.04561, 1.035, 0.0432, 1.029, 0.0483, 1.029, 0.03357, 1.035, 0.02906, 1.035, 0.0336, 1.03, 0.02906, 1.035, 0.02458, 1.03, 0.02909, 1.03, -0.1148, -0.3246, -0.1094, -0.3247, -0.1095, -0.3201, -0.1204, -0.3244, -0.1148, -0.3201, -0.1204, -0.3202, 0.0432, 1.029, 0.04318, 1.035, 0.04259, 1.035, 0.09007, 1.035, 0.09464, 1.03, 0.09465, 1.035, -0.1733, -0.175, -0.1733, -0.1447, -0.1765, -0.1421, -0.1765, -0.175, -0.1272, -0.3243, -0.1252, -0.3244, -0.1273, -0.3202, -0.1252, -0.3244, -0.1204, -0.3202, -0.1273, -0.3202, -0.09879, -0.3201, -0.1041, -0.3249, -0.09878, -0.325, 1.363, -0.9654, 1.363, -0.9654, 1.363, -0.9654, -0.1034, 0.9199, -0.1479, 0.9199, -0.1479, 0.9163, -0.1034, 0.9163, -0.1034, 0.9343, -0.1479, 0.9343, -0.1479, 0.9307, -0.1034, 0.9307, 0.07108, 0.7722, 0.09748, 0.7722, 0.09748, 0.7767, 0.07108, 0.7767, 0.07137, 0.4334, 0.09757, 0.4334, 0.09757, 0.4407, 0.07137, 0.4407, 0.09759, -0.2648, 0.07134, -0.2648, 0.07134, -0.272, 0.09758, -0.272, 0.03344, 0.7722, 0.07108, 0.7722, 0.07108, 0.7767, 0.03344, 0.7767, -0.05501, -0.2648, -0.1111, -0.2648, -0.1111, -0.272, -0.05501, -0.272, -0.1107, 0.4334, -0.05475, 0.4334, -0.05475, 0.4407, -0.1107, 0.4407, 0.03402, 0.4334, 0.07137, 0.4334, 0.07137, 0.4407, 0.03403, 0.4407, 0.07134, -0.2648, 0.03393, -0.2648, 0.03393, -0.272, 0.07134, -0.272, -0.04927, -0.2648, -0.05501, -0.2648, -0.05501, -0.272, -0.04928, -0.272, -0.05475, 0.4334, -0.04902, 0.4334, -0.04902, 0.4407, -0.05475, 0.4407, 0.006793, 0.4334, 0.03402, 0.4334, 0.03403, 0.4407, 0.006795, 0.4407, 0.03393, -0.2648, 0.006645, -0.2648, 0.006643, -0.272, 0.03393, -0.272, 0.006645, -0.2648, -0.04927, -0.2648, -0.04928, -0.272, 0.006643, -0.272, -0.04902, 0.4334, 0.006793, 0.4334, 0.006795, 0.4407, -0.04902, 0.4407, -0.1239, 0.4334, -0.1107, 0.4334, -0.1107, 0.4407, -0.1239, 0.4407, -0.1148, -0.3201, -0.1204, -0.3244, -0.1148, -0.3246, 0.09181, 1.03, 0.09464, 1.03, 0.09007, 1.035, 0.05847, 1.035, 0.0585, 1.029, 0.06396, 1.035, 0.06396, 1.035, 0.06399, 1.029, 0.06945, 1.035, -0.07892, -0.3255, -0.07408, -0.3256, -0.07409, -0.3201, 0.03811, 1.029, 0.04259, 1.035, 0.03808, 1.035, 0.0368, 1.035, 0.0336, 1.03, 0.03811, 1.029, -0.08861, -0.3252, -0.08377, -0.3201, -0.08862, -0.3201, 0.02906, 1.035, 0.02909, 1.03, 0.0336, 1.03, 0.04827, 1.035, 0.0483, 1.029, 0.05337, 1.035, 0.06945, 1.035, 0.06948, 1.029, 0.07494, 1.035, 0.05337, 1.035, 0.0534, 1.029, 0.05847, 1.035, 0.0336, 1.03, 0.0368, 1.035, 0.03389, 1.035, 0.09007, 1.035, 0.08716, 1.035, 0.08613, 1.029, 0.02008, 1.03, 0.02456, 1.035, 0.02005, 1.035, -0.09346, -0.3201, -0.09879, -0.3201, -0.09345, -0.3251, 0.0861, 1.035, 0.08613, 1.029, 0.08716, 1.035, 0.04561, 1.035, 0.04318, 1.035, 0.0432, 1.029, 0.08043, 1.035, 0.08046, 1.029, 0.0861, 1.035, 0.04827, 1.035, 0.04561, 1.035, 0.0483, 1.029, 0.0336, 1.03, 0.03389, 1.035, 0.03357, 1.035, -0.1041, -0.3201, -0.1094, -0.3247, -0.1041, -0.3249, 0.03808, 1.035, 0.0368, 1.035, 0.03811, 1.029, 0.02458, 1.03, 0.02906, 1.035, 0.02456, 1.035, 0.03811, 1.029, 0.0432, 1.029, 0.04259, 1.035, -0.1252, -0.3244, -0.1204, -0.3244, -0.1204, -0.3202, -0.1095, -0.3201, -0.1148, -0.3201, -0.1148, -0.3246, -0.1094, -0.3247, -0.1041, -0.3201, -0.1095, -0.3201, -0.09879, -0.3201, -0.09878, -0.325, -0.09345, -0.3251, -0.121, -0.1606, -0.1254, -0.175, -0.1165, -0.175, -0.1165, -0.1599, -0.121, -0.1606, -0.1238, -0.1611, -0.1254, -0.175, -0.1825, -0.175, -0.1825, -0.1371, -0.1856, -0.1344, -0.1856, -0.175, -0.1856, -0.175, -0.1856, -0.1344, -0.1894, -0.1312, -0.1938, -0.1256, -0.1981, -0.12, -0.2025, -0.1144, -0.2069, -0.1089, -0.2104, -0.1021, -0.214, -0.09529, -0.2175, -0.0885, -0.2211, -0.08172, -0.2237, -0.074, -0.2264, -0.06628, -0.229, -0.05856, -0.2316, -0.05084, -0.2336, -0.04299, -0.2348, -0.03774, -0.2361, -0.03207, -0.2361, -0.175, -0.09349, 0.3417, -0.09528, 0.345, -0.09883, 0.3449, -0.09528, 0.3417, -0.09528, 0.3417, -0.09883, 0.3449, -0.1041, 0.3449, -0.09882, 0.3418, -0.09882, 0.3418, -0.1041, 0.3449, -0.1094, 0.3449, -0.1041, 0.3418, -0.1041, 0.3418, -0.1094, 0.3449, -0.1147, 0.3449, -0.1094, 0.3418, -0.1094, 0.3418, -0.1147, 0.3449, -0.12, 0.3449, -0.1147, 0.3418, -0.1147, 0.3418, -0.12, 0.3449, -0.1253, 0.3449, -0.12, 0.3418, -0.12, 0.3418, -0.1253, 0.3449, -0.1301, 0.3449, -0.1253, 0.3418, -0.1253, 0.3418, -0.1301, 0.3449, -0.1349, 0.3449, -0.1301, 0.3418, -0.1301, 0.3418, -0.1349, 0.3449, -0.1397, 0.3449, -0.1349, 0.3418, -0.1349, 0.3418, -0.1397, 0.3449, -0.1445, 0.3449, -0.1397, 0.3418, -0.1397, 0.3418, -0.1445, 0.3449, -0.1486, 0.345, -0.1445, 0.3418, 0.02167, 1.305, 0.01745, 1.309, 0.01325, 1.309, 0.01747, 1.305, 0.01747, 1.305, 0.01325, 1.309, 0.009055, 1.309, 0.01327, 1.305, 0.01327, 1.305, 0.009055, 1.309, 0.004857, 1.309, 0.009072, 1.305, 0.009072, 1.305, 0.004857, 1.309, 0.001112, 1.309, 0.004874, 1.305, 0.004874, 1.305, 0.001112, 1.309, -0.001933, 1.309, 9.149e-06, 1.305, 9.149e-06, 1.305, -0.001933, 1.309, -0.004874, 1.309, -0.004856, 1.305, -0.004856, 1.305, -0.004874, 1.309, -0.007794, 1.309, -0.009721, 1.305, -0.009721, 1.305, -0.007794, 1.309, -0.01087, 1.309, -0.01459, 1.305, -0.01459, 1.305, -0.01087, 1.309, -0.01461, 1.309, -0.01993, 1.305, -0.01993, 1.305, -0.01461, 1.309, -0.01995, 1.309, -0.02528, 1.305, -0.02528, 1.305, -0.01995, 1.309, -0.0253, 1.309, -0.03062, 1.305, -0.03062, 1.305, -0.0253, 1.309, -0.03064, 1.309, -0.03597, 1.305, -0.03597, 1.305, -0.03064, 1.309, -0.03599, 1.309, -0.04158, 1.305, -0.04158, 1.305, -0.03599, 1.309, -0.04314, 1.309, -0.04504, 1.304, -0.09146, 0.3417, -0.09146, 0.345, -0.09528, 0.345, -0.09349, 0.3417, -0.04504, 1.304, -0.04314, 1.309, -0.04853, 1.309, -0.0485, 1.303, -0.04504, 1.304, -0.04853, 1.309, -0.1733, -0.175, -0.1478, -0.1584, -0.1532, -0.1558, -0.1695, -0.1479, -0.1733, -0.1447, -0.1733, -0.175, -0.1238, -0.1611, -0.1288, -0.175, -0.1254, -0.175, -0.1288, -0.175, -0.1238, -0.1611, -0.1351, -0.1614, -0.1288, -0.175, -0.1406, -0.16, -0.1478, -0.1584, -0.1733, -0.175, -0.1532, -0.1558, -0.1586, -0.1532, -0.1641, -0.1506, -0.1695, -0.1479, -0.1733, -0.175, -0.1733, -0.175, -0.1586, -0.1532, -0.1641, -0.1506, -0.1288, -0.175, -0.1351, -0.1614, -0.1406, -0.16, -0.1478, -0.1584, -0.1733, -0.175, -0.1288, -0.175, 0.09748, 1.03, 0.09745, 1.035, 0.09465, 1.035, 0.09464, 1.03, -0.1133, 0.4093, -0.1102, 0.413, -0.1193, 0.413, -0.1193, 0.4092, -0.1193, 0.413, -0.1224, 0.413, -0.1133, 0.4093, -0.1102, 0.4093, -0.1102, 0.413, -0.1193, 0.4092, -0.1133, 0.4093, -0.1193, 0.413, -0.1225, 0.4092, -0.1193, 0.4092, -0.1224, 0.413, -0.1733, -0.03207, -0.1733, -0.02417, -0.1765, -0.03207, -0.1765, -0.03207, -0.1733, -0.02417, -0.1765, -0.02417, -0.1825, -0.03207, -0.1765, -0.02417, -0.1825, -0.02417, -0.1856, -0.03207, -0.1825, -0.02417, -0.1856, -0.02417, -0.1825, -0.03207, -0.1765, -0.03207, -0.1765, -0.02417, -0.1856, -0.03207, -0.1825, -0.03207, -0.1825, -0.02417, 0.09739, 1.04, 0.09686, 1.043, 0.0002969, 1.041, 0.0003195, 1.038, 0.03462, 1.039, 0.03772, 1.039, 0.04686, 1.039, -0.1616, 0.4137, -0.1616, 0.4087, -0.1567, 0.4087, -0.1567, 0.4129, -0.1567, 0.4129, -0.1567, 0.4087, -0.1225, 0.4092, -0.1224, 0.413, -0.05966, 0.4132, -0.1102, 0.413, -0.1102, 0.4093, -0.05964, 0.4099, -0.1856, -0.02417, -0.2361, -0.02417, -0.2361, -0.03207, -0.1856, -0.03207, -0.00297, 0.4407, -0.002981, 0.4448, -0.006357, 0.4448, -0.006357, 0.4407, -0.00297, 0.4407, 0.09755, 0.4407, 0.09757, 0.4448, -0.002981, 0.4448, -0.07407, -0.3031, -0.07407, -0.299, -0.1579, -0.299, -0.1579, -0.3046, -0.1351, -0.1614, -0.1238, -0.1611, -0.1238, -0.03207, -0.1342, -0.03207, -0.1351, -0.1614, -0.1238, -0.03207, -0.07261, -0.02417, -0.1205, -0.03207, -0.06966, -0.02417, -0.1733, -0.02417, -0.1733, -0.03207, -0.1391, -0.03207, -0.1238, -0.03207, -0.1205, -0.03207, -0.1254, -0.02417, -0.1288, -0.02417, -0.1733, -0.02417, -0.1391, -0.03207, -0.1254, -0.02417, -0.1205, -0.03207, -0.1165, -0.02417, -0.1342, -0.03207, -0.1288, -0.02417, -0.1391, -0.03207, -0.1254, -0.02417, -0.1288, -0.02417, -0.1238, -0.03207, -0.06119, -0.02417, -0.06401, -0.02417, -0.01992, -0.03207, -0.01992, -0.03207, -0.01658, -0.02417, -0.06119, -0.02417, -0.01992, -0.03207, -0.06401, -0.02417, -0.06966, -0.02417, -0.1165, -0.02417, -0.1205, -0.03207, -0.1136, -0.02417, -0.1238, -0.03207, -0.1288, -0.02417, -0.1342, -0.03207, -0.06966, -0.02417, -0.1205, -0.03207, -0.01992, -0.03207, -0.1205, -0.03207, -0.07261, -0.02417, -0.1136, -0.02417])
me_cylinder.materials.append(mat_brick)
me_cylinder.materials.append(mat_windows)
me_cylinder.materials.append(mat_door)
me_cylinder.use_remesh_preserve_volume = False
me_cylinder.use_remesh_preserve_attributes = False
me_cylinder.use_mirror_vertex_groups = False
me_cylinder.update()

# ---- objects
ob_cylinder = bpy.data.objects.new('Cylinder', me_cylinder)

# ---- transforms, parenting, visibility, modifiers, constraints
ob_cylinder.location = (0.0, 0.0, 0.0)
ob_cylinder.scale = (0.5175, 0.5175, 0.5175)
ob_cylinder.lineart.crease_threshold = 0.0

# ---- collection membership
col_collection_1.objects.link(ob_cylinder)

# ---- scene / render settings (as saved in the file)
scene.frame_start = 1; scene.frame_end = 250; scene.frame_set(0)
scene.render.engine = 'CYCLES'
scene.render.resolution_percentage = 50
scene.render.dither_intensity = 0.0
scene.cycles.use_denoising = False
scene.cycles.samples = 10
scene.cycles.sampling_pattern = 'TABULATED_SOBOL'
scene.cycles.light_sampling_threshold = 0.0
scene.cycles.use_adaptive_sampling = False
scene.cycles.use_light_tree = False
scene.cycles.blur_glossy = 0.0
scene.cycles.pixel_filter_type = 'GAUSSIAN'
scene.cycles.sample_clamp_indirect = 0.0
scene.view_settings.view_transform = 'Standard'
bpy.context.view_layer.update()

# ---- added for rendering (the .blend has no active camera and no usable light): camera, sun
cam_auto = bpy.data.cameras.new('AutoCamera')
cam_auto.lens = 50.0
cam_auto.sensor_width = 36.0
cam_auto.clip_end = 1000.0
ob_auto_camera = bpy.data.objects.new('AutoCamera', cam_auto)
scene.collection.objects.link(ob_auto_camera)
ob_auto_camera.location = (24.2709, -21.926, 22.9361)
ob_auto_camera.rotation_euler = (1.09748, -7.21219e-08, 0.694738)
scene.camera = ob_auto_camera
light_auto_sun = bpy.data.lights.new('AutoSun', 'SUN')
light_auto_sun.energy = 3.0
light_auto_sun.angle = 0.0523599
ob_auto_sun = bpy.data.objects.new('AutoSun', light_auto_sun)
scene.collection.objects.link(ob_auto_sun)
ob_auto_sun.rotation_euler = (0.872665, 0.174533, 0.523599)
bpy.context.view_layer.update()
